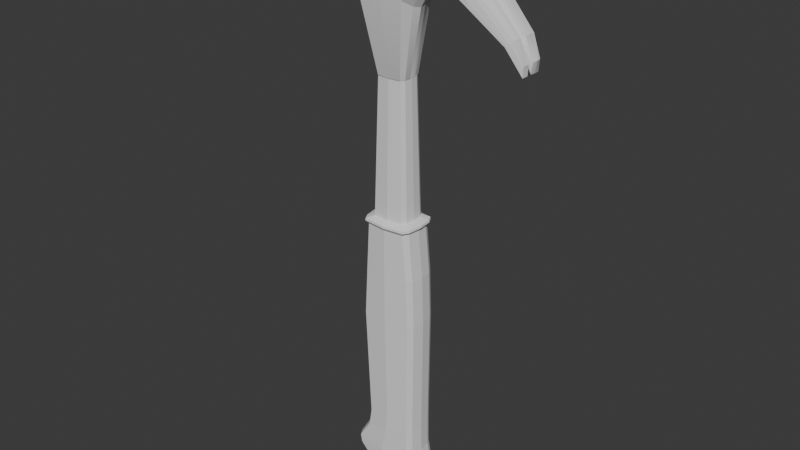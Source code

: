 # Source: Hammer.blend  (saved by Blender 4.2.66; exported with 4.5.12 LTS)
import bpy
from mathutils import Matrix  # noqa: F401  (used for matrix-valued properties, if any)

bpy.ops.wm.read_factory_settings(use_empty=True)
scene = bpy.context.scene
scene.name = 'Scene'

# ---- collections
col_collection = bpy.data.collections.new('Collection'); scene.collection.children.link(col_collection)

# ---- world
world_world = bpy.data.worlds.new('World'); scene.world = world_world
world_world.use_nodes = True; world_world.node_tree.nodes.clear()
_N = world_world.node_tree.nodes; _L = world_world.node_tree.links
n0 = _N.new('ShaderNodeOutputWorld'); n0.name = 'World Output'; n0.location = (300, 300)
n1 = _N.new('ShaderNodeBackground'); n1.name = 'Background'; n1.location = (10, 300)
n1.inputs[0].default_value = (0.05088, 0.05088, 0.05088, 1.0)
_L.new(n1.outputs[0], n0.inputs[0])
n0.is_active_output = True
world_world.color = (0.05088, 0.05088, 0.05088)
world_world.sun_shadow_jitter_overblur = 0.0

# ---- meshes
me_plane_001 = bpy.data.meshes.new('Plane.001')
me_plane_001.from_pydata([(-0.05214, 0.03174, 0.7299), (-0.05214, -0.05167, 0.7299), (-0.05033, 0.02875, 0.8509), (-0.05033, -0.05094, 0.8509), (0.04718, 0.03284, 0.732), (0.04718, -0.05384, 0.732), (0.04839, 0.03064, 0.8488), (0.04839, -0.05235, 0.8488), (0.1379, 0.04242, 0.7736), (0.1379, -0.0499, 0.7736), (0.1506, 0.04286, 0.8161), (0.1506, -0.0493, 0.8161), (0.09008, -0.04883, 0.7806), (0.1018, -0.04911, 0.8435), (0.1018, 0.03303, 0.8435), (0.09008, 0.03325, 0.7806), (0.2774, 0.03191, 0.6337), (0.2774, -0.01501, 0.6337), (-0.06304, -0.008934, 0.7124), (-0.04979, -0.01, 0.8721), (0.04993, -0.01088, 0.8665), (0.05863, -0.01236, 0.7139), (0.1391, -0.01092, 0.767), (0.08761, -0.009601, 0.7673), (0.1047, -0.01066, 0.8531), (0.02866, -0.005472, 0.5739), (0.02275, 0.02494, 0.5741), (-0.0386, 0.00108, 0.5741), (-0.03015, -0.02663, 0.5742), (-0.03019, 0.02539, 0.5742), (0.02247, -0.02647, 0.574), (-0.1753, -0.05699, 0.7693), (-0.1751, 0.04714, 0.8325), (-0.1752, -0.05858, 0.8336), (-0.1756, 0.04848, 0.7722), (-0.2753, 0.05649, 0.7709), (-0.275, 0.05809, 0.8375), (-0.2751, -0.05725, 0.7676), (-0.2751, -0.06257, 0.8364), (-0.2751, -0.01258, 0.8683), (-0.2753, -0.001797, 0.7411), (-0.1752, -0.00991, 0.8584), (-0.1758, -0.004464, 0.7453), (-0.1973, -0.06311, 0.8358), (-0.1973, -0.01463, 0.867), (-0.1975, -0.003889, 0.7423), (-0.1972, 0.05422, 0.8369), (-0.1972, -0.05778, 0.7683), (-0.1975, 0.05271, 0.7715), (-0.104, -0.035, 0.8302), (-0.1546, -0.03986, 0.8303), (-0.104, -0.03366, 0.7728), (-0.1546, -0.03848, 0.7745), (-0.1546, 0.02514, 0.7779), (-0.104, 0.01851, 0.7762), (-0.104, 0.01836, 0.8293), (-0.1546, 0.02498, 0.8293), (-0.1546, -0.006939, 0.7592), (-0.104, -0.007914, 0.7585), (-0.1546, -0.009869, 0.8488), (-0.104, -0.0103, 0.8479), (0.2612, -0.025, 0.6975), (-0.05006, -0.03047, 0.8615), (-0.0009718, -0.05164, 0.8498), (0.04916, -0.03162, 0.8577), (7.072e-05, -0.01044, 0.8693), (0.1391, 0.0202, 0.767), (0.08875, 0.01602, 0.7735), (-0.002482, 0.03229, 0.731), (0.1458, -0.05191, 0.8), (0.09712, -0.05112, 0.8185), (-0.0009718, 0.02969, 0.8498), (-0.05124, -0.05444, 0.7904), (-0.002482, -0.05276, 0.731), (0.04779, -0.05623, 0.7904), (0.1039, -0.02861, 0.8505), (0.1543, -0.02537, 0.8182), (-0.1755, -0.03559, 0.7522), (-0.1546, -0.02559, 0.7634), (0.1791, 0.04291, 0.744), (0.1034, 0.01503, 0.8489), (0.1543, 0.02071, 0.8182), (0.1925, 0.03898, 0.7756), (0.05335, 0.01468, 0.7222), (-0.1976, 0.02868, 0.7494), (-0.2755, 0.03174, 0.7483), (0.2487, -0.02854, 0.6844), (0.2781, -0.01556, 0.6545), (0.2487, 0.0396, 0.684), (0.2612, 0.03729, 0.6972), (0.1925, -0.04014, 0.7756), (-0.1973, -0.04127, 0.8571), (-0.2751, -0.04007, 0.8582), (-0.1546, 0.01255, 0.8424), (-0.1752, 0.02764, 0.8492), (-0.1546, -0.04598, 0.8078), (-0.1752, -0.06686, 0.8081), (-0.1973, -0.071, 0.8087), (0.2788, 0.02025, 0.634), (-0.1972, 0.03486, 0.858), (-0.2751, -0.03515, 0.7492), (-0.2751, -0.07069, 0.8088), (-0.275, 0.03817, 0.859), (-0.06079, -0.03003, 0.716), (-0.1973, -0.03628, 0.7503), (-0.1759, 0.02591, 0.7505), (-0.1546, 0.0111, 0.7635), (-0.05006, 0.00937, 0.8615), (-0.104, -0.02289, 0.8443), (-0.104, -0.02293, 0.7624), (0.04916, 0.009878, 0.8577), (-0.06075, 0.01167, 0.7161), (0.1791, -0.04513, 0.744), (0.1391, -0.02596, 0.767), (0.05564, -0.0321, 0.7186), (0.08826, -0.02827, 0.7708), (-0.104, 0.007901, 0.8421), (-0.104, 0.006686, 0.7624), (-0.1546, -0.02548, 0.8448), (-0.1752, -0.03614, 0.853), (-0.104, -0.04049, 0.8072), (0.02723, -0.01809, 0.574), (-0.036, 0.01682, 0.5742), (-0.002396, 0.02811, 0.5742), (-0.002667, -0.02938, 0.5741), (0.02812, 0.009464, 0.5741), (-0.03645, -0.01574, 0.5742), (0.1788, -0.0228, 0.7396), (0.1949, 0.02172, 0.7776), (0.2624, 0.02342, 0.6979), (0.1886, -0.04287, 0.7663), (0.2479, 0.02261, 0.6828), (-0.0004505, 0.009624, 0.8596), (0.2479, -0.01192, 0.6826), (0.1949, -0.02219, 0.7776), (0.256, -0.02776, 0.6921), (0.1788, 0.02122, 0.7396), (-0.001727, -0.05533, 0.7904), (-0.0004505, -0.03104, 0.8596), (0.2624, -0.01155, 0.6977), (0.1561, 0.00964, 0.8192), (-0.1752, 0.009072, 0.8561), (-0.1972, 0.01099, 0.8671), (-0.2751, 0.01369, 0.8683), (-0.04993, -0.000317, 0.8668), (-0.0001899, -0.0004092, 0.8645), (0.04955, -0.0005014, 0.8621), (0.1045, 0.00218, 0.8522), (-0.104, -0.0009726, 0.8465), (-0.1546, 0.001584, 0.8472), (0.0879, 0.003919, 0.7689), (0.02831, 0.004038, 0.574), (0.05728, 0.001911, 0.716), (0.1443, 0.04264, 0.7949), (-0.1752, 0.05599, 0.8042), (-0.2751, 0.06594, 0.8047), (-0.05124, 0.03024, 0.7904), (-0.104, 0.02496, 0.8035), (-0.1546, 0.03185, 0.8043), (-0.1973, 0.0619, 0.8047), (0.09592, 0.03314, 0.8121), (0.1858, 0.04095, 0.7598), (0.04779, 0.03174, 0.7904), (-0.001727, 0.03099, 0.7904), (0.1495, 0.008258, 0.7911), (0.2778, 0.03498, 0.6551), (0.2551, 0.03842, 0.6907), (0.2799, 0.02185, 0.6553), (-0.002104, -0.05404, 0.7607), (0.04748, -0.05504, 0.7612), (0.2518, -0.02844, 0.6877), (0.2778, -0.01528, 0.6441), (-0.1752, -0.0651, 0.7876), (-0.1546, -0.04419, 0.7887), (-0.1973, -0.06754, 0.787), (-0.2751, -0.06721, 0.7866), (0.1825, -0.04497, 0.7519), (0.1411, -0.05131, 0.7842), (-0.104, -0.03871, 0.7871), (0.093, -0.05023, 0.7964), (-0.05169, -0.05305, 0.7602), (0.1788, 0.01082, 0.7396), (0.2479, 0.01146, 0.6828), (0.2624, -0.004282, 0.6977), (0.2789, -0.0008699, 0.6545), (0.2479, -0.00445, 0.6826), (0.1788, -0.009465, 0.7396), (0.2782, -0.000754, 0.6441), (0.1949, 0.01105, 0.7776), (0.2624, 0.01183, 0.6979), (0.2774, 0.01008, 0.6337), (0.2788, 0.01092, 0.6551), (0.2774, -0.0007284, 0.6337), (0.1949, -0.009183, 0.7776), (0.1869, 0.008611, 0.7586), (0.1391, 0.01035, 0.767), (0.1543, -0.01065, 0.8182), (0.1495, -0.007764, 0.7911), (0.1869, -0.006664, 0.7586), (0.2551, -0.002926, 0.6902), (0.2551, 0.009147, 0.6903), (0.1999, 0.04016, 0.7495), (0.2786, -0.007417, 0.6545), (0.2774, -0.006436, 0.6337), (0.278, -0.006549, 0.6441), (0.06121, -0.0006191, 0.06208), (0.03979, -0.0006192, -0.3409), (-0.09211, -0.0006192, -0.2605), (0.05749, -0.0006191, 0.1647), (0.06587, -0.0006192, -0.3331), (-0.06306, -0.0006192, -0.2156), (-0.05791, 0.03801, 0.06208), (-0.06481, 0.02537, 0.06208), (-0.0464, 0.03801, -0.1804), (-0.05332, 0.02537, -0.1801), (-0.07848, 0.03801, -0.2619), (-0.08571, 0.02537, -0.2605), (-0.05193, 0.03801, -0.218), (-0.05855, 0.02537, -0.2156), (-0.05332, 0.02537, 0.2679), (-0.04634, 0.03801, 0.2679), (0.06587, -0.0006192, -0.2896), (0.06028, -0.0006192, -0.2565), (0.04459, 0.02537, 0.2679), (0.0376, 0.03801, 0.2679), (0.05417, 0.02537, 0.1647), (0.04728, 0.03801, 0.1647), (0.05765, 0.02537, 0.06208), (0.05075, 0.03801, 0.06208), (0.05591, 0.02537, -0.1424), (0.04901, 0.03801, -0.1424), (0.05591, 0.02537, -0.1973), (0.04901, 0.03801, -0.1973), (0.05678, 0.02537, -0.2565), (0.04989, 0.03801, -0.2571), (0.062, 0.02537, -0.2896), (0.05527, 0.03801, -0.2911), (0.06984, 0.02537, -0.3148), (0.0625, 0.03801, -0.3144), (0.062, 0.02537, -0.3331), (0.0569, 0.03801, -0.3275), (0.03762, 0.02537, -0.3409), (0.03729, 0.03801, -0.3338), (-0.0094, 0.02537, -0.3306), (-0.006973, 0.03801, -0.3241), (-0.066, 0.02537, -0.3), (-0.06165, 0.03801, -0.2945), (-0.08195, 0.02537, -0.282), (-0.0755, 0.03801, -0.2789), (-0.06481, -0.02661, 0.06208), (-0.05791, -0.03924, 0.06208), (-0.04634, -0.03924, 0.2679), (-0.05332, -0.02661, 0.2679), (-0.05332, -0.02661, -0.1801), (-0.0464, -0.03924, -0.1804), (-0.05855, -0.02661, -0.2156), (-0.05193, -0.03924, -0.218), (-0.08571, -0.02661, -0.2605), (-0.07848, -0.03924, -0.2619), (-0.06976, -0.0006191, 0.06208), (-0.05747, -0.0006192, -0.1801), (0.0376, -0.03924, 0.2679), (0.04459, -0.02661, 0.2679), (0.04728, -0.03924, 0.1647), (0.05417, -0.02661, 0.1647), (0.05075, -0.03924, 0.06208), (0.05765, -0.02661, 0.06208), (0.04901, -0.03924, -0.1424), (0.05591, -0.02661, -0.1424), (0.04901, -0.03924, -0.1973), (0.05591, -0.02661, -0.1973), (0.04989, -0.03924, -0.2571), (0.05678, -0.02661, -0.2565), (0.05527, -0.03924, -0.2911), (0.062, -0.02661, -0.2896), (0.0625, -0.03924, -0.3144), (0.06984, -0.02661, -0.3148), (0.0569, -0.03924, -0.3275), (0.062, -0.02661, -0.3331), (0.03729, -0.03924, -0.3338), (0.03762, -0.02661, -0.3409), (-0.006973, -0.03924, -0.3241), (-0.0094, -0.02661, -0.3306), (-0.06165, -0.03924, -0.2945), (-0.066, -0.02661, -0.3), (-0.0755, -0.03924, -0.2789), (-0.08195, -0.02661, -0.282), (-0.07103, -0.0006192, -0.3), (0.05935, -0.0006192, -0.1424), (-0.0105, -0.0006192, -0.3306), (-0.08809, -0.0006192, -0.282), (0.05283, -0.0006192, -0.337), (0.06342, -0.0006192, -0.2751), (0.04724, -0.0006191, 0.2679), (-0.06369, -0.0006191, 0.1647), (0.07425, -0.0006192, -0.3148), (0.05935, -0.0006192, -0.1973), (-0.05747, -0.0006191, 0.2679), (-0.05914, -0.02661, 0.1647), (-0.05223, 0.03801, 0.1647), (-0.05914, 0.02537, 0.1647), (-0.05223, -0.03924, 0.1647), (0.05301, -0.03924, -0.2769), (0.05971, 0.02537, -0.2751), (0.05301, 0.03801, -0.2769), (0.05971, -0.02661, -0.2751), (0.04709, 0.04273, -0.3307), (0.04981, 0.02855, -0.337), (0.04981, -0.02978, -0.337), (0.04709, -0.04396, -0.3307), (-0.003798, -0.04396, 0.2679), (-0.003798, 0.04273, 0.2679), (-0.003798, 0.04273, 0.1647), (-0.003798, -0.04396, 0.1647), (-0.003578, -0.04396, 0.06208), (-0.003578, 0.04273, 0.06208), (-0.01429, -0.04396, -0.2595), (-0.01429, 0.04273, -0.2595), (-0.003189, -0.04396, -0.2928), (-0.003189, 0.04273, -0.2928), (0.02776, -0.04396, -0.3193), (0.02776, 0.04273, -0.3193), (-0.01124, -0.04396, -0.2779), (-0.01124, 0.04273, -0.2779), (-0.001456, -0.04396, -0.2077), (-0.001456, 0.04273, -0.2077), (0.001306, -0.04396, -0.1614), (0.001306, 0.04273, -0.1614), (-0.04299, 0.01988, 0.2862), (-0.03748, 0.02985, 0.2862), (0.03424, 0.01988, 0.2862), (0.02873, 0.02985, 0.2862), (-0.03748, -0.03109, 0.2862), (-0.04299, -0.02112, 0.2862), (0.02873, -0.03109, 0.2862), (0.03424, -0.02112, 0.2862), (0.03634, -0.0006191, 0.2862), (-0.04626, -0.0006191, 0.2862), (-0.003925, -0.03481, 0.2862), (-0.003925, 0.03357, 0.2862), (-0.03483, 0.01555, 0.5972), (-0.03049, 0.02341, 0.5972), (0.02607, 0.01555, 0.5972), (0.02172, 0.02341, 0.5972), (-0.03049, -0.02464, 0.5972), (-0.03483, -0.01678, 0.5972), (0.02172, -0.02464, 0.5972), (0.02607, -0.01678, 0.5972), (0.02772, -0.000619, 0.5972), (-0.03741, -0.000619, 0.5972), (-0.004025, -0.02758, 0.5972), (-0.004025, 0.02634, 0.5972), (-0.05883, 0.02829, 0.2795), (-0.05949, 0.02864, 0.2748), (-0.05103, 0.04233, 0.2795), (-0.05161, 0.04286, 0.2748), (0.05076, 0.02864, 0.2748), (0.0501, 0.02829, 0.2795), (0.04287, 0.04286, 0.2748), (0.04229, 0.04233, 0.2795), (-0.05161, -0.0441, 0.2748), (-0.05103, -0.04356, 0.2795), (-0.05949, -0.02988, 0.2748), (-0.05883, -0.02953, 0.2795), (0.04229, -0.04356, 0.2795), (0.04287, -0.0441, 0.2748), (0.0501, -0.02953, 0.2795), (0.05076, -0.02988, 0.2748), (0.05376, -0.0006191, 0.2748), (0.05307, -0.0006191, 0.2795), (-0.06416, -0.0006191, 0.2748), (-0.06346, -0.0006191, 0.2795), (-0.003731, -0.04878, 0.2795), (-0.003723, -0.0494, 0.2748), (-0.003723, 0.04816, 0.2748), (-0.003731, 0.04754, 0.2795)], [], [(163, 156, 2, 71), (138, 63, 7, 64), (75, 13, 11, 76), (83, 4, 15, 67), (154, 159, 46, 32), (168, 73, 5, 169), (147, 140, 81, 80), (31, 77, 78, 52), (162, 163, 71, 6), (195, 22, 23, 150), (113, 115, 23, 22), (64, 7, 13, 75), (146, 147, 80, 110), (170, 86, 17, 171), (98, 16, 165, 167), (86, 112, 127, 133), (48, 84, 85, 35), (78, 77, 42, 57), (172, 173, 95, 96), (172, 96, 97, 174), (90, 11, 69, 130), (157, 156, 0, 54), (141, 94, 99, 142), (102, 36, 155, 35, 85, 40, 100, 37, 175, 101, 38, 92, 39, 143), (42, 77, 104, 45), (57, 42, 105, 106), (103, 109, 58, 18), (49, 3, 62, 108), (103, 1, 51, 109), (107, 116, 148, 144), (159, 48, 35, 155), (145, 65, 20, 146), (152, 151, 125, 83), (128, 129, 89, 82), (152, 150, 23, 21), (176, 170, 135, 130), (9, 12, 115, 113), (117, 111, 18, 58), (117, 54, 0, 111), (33, 50, 118, 119), (18, 111, 122, 27), (178, 180, 72, 120), (115, 114, 21, 23), (12, 5, 114, 115), (40, 45, 104, 100), (143, 142, 99, 102), (157, 158, 56, 55), (175, 174, 97, 101), (104, 77, 31, 47), (33, 119, 91, 43), (119, 118, 59, 41), (148, 116, 93, 149), (58, 109, 78, 57), (54, 117, 106, 53), (178, 120, 95, 173), (108, 62, 19, 60), (108, 60, 59, 118), (120, 49, 50, 95), (117, 58, 57, 106), (109, 51, 52, 78), (116, 55, 56, 93), (105, 42, 45, 84), (119, 41, 44, 91), (102, 99, 46, 36), (100, 104, 47, 37), (43, 91, 92, 38), (179, 70, 74, 169), (6, 110, 80, 14), (107, 2, 55, 116), (0, 68, 123, 29), (106, 105, 34, 53), (19, 144, 148, 60), (161, 201, 89, 166), (111, 0, 29, 122), (1, 103, 126, 28), (123, 68, 4, 26), (4, 83, 125, 26), (30, 5, 73, 124), (5, 30, 121, 114), (176, 177, 9, 112), (113, 127, 112, 9), (187, 184, 202, 204), (16, 88, 166, 165), (20, 64, 75, 24), (98, 167, 191, 190), (114, 121, 25, 21), (130, 135, 61, 90), (98, 131, 88, 16), (164, 140, 196, 197), (71, 132, 110, 6), (2, 107, 132, 71), (144, 19, 65, 145), (49, 108, 118, 50), (96, 95, 50, 33), (73, 1, 28, 124), (152, 21, 25, 151), (99, 94, 32, 46), (97, 96, 33, 43), (101, 97, 43, 38), (149, 93, 94, 141), (93, 56, 32, 94), (91, 44, 39, 92), (17, 86, 133, 203), (131, 136, 79, 88), (90, 61, 139, 134), (153, 8, 15, 160), (61, 135, 87), (152, 83, 67, 150), (84, 45, 40, 85), (136, 131, 182, 181), (14, 80, 81, 10), (10, 81, 128, 82), (24, 75, 76, 196), (177, 69, 70, 179), (63, 137, 74, 7), (3, 72, 137, 63), (180, 1, 73, 168), (160, 162, 6, 14), (146, 20, 24, 147), (8, 66, 67, 15), (147, 24, 196, 140), (65, 138, 64, 20), (19, 62, 138, 65), (62, 3, 63, 138), (34, 105, 84, 48), (90, 134, 76, 11), (59, 149, 141, 41), (107, 144, 145, 132), (70, 13, 7, 74), (60, 148, 149, 59), (39, 44, 142, 143), (132, 145, 146, 110), (41, 141, 142, 44), (70, 69, 11, 13), (103, 18, 27, 126), (120, 72, 3, 49), (150, 67, 66, 195), (66, 8, 79, 136), (154, 32, 56, 158), (34, 154, 158, 53), (15, 4, 162, 160), (10, 153, 160, 14), (79, 161, 166, 88), (54, 53, 158, 157), (46, 159, 155, 36), (55, 2, 156, 157), (79, 8, 153, 161), (4, 68, 163, 162), (34, 48, 159, 154), (68, 0, 156, 163), (195, 164, 197, 22), (128, 81, 140, 188), (76, 134, 193, 196), (167, 165, 89, 129), (165, 166, 89), (72, 180, 168, 137), (9, 177, 179, 12), (192, 187, 204, 203), (130, 69, 177, 176), (12, 179, 169, 5), (51, 178, 173, 52), (37, 47, 174, 175), (51, 1, 180, 178), (112, 86, 170, 176), (31, 172, 174, 47), (31, 52, 173, 172), (135, 170, 171, 87), (137, 168, 169, 74), (134, 139, 183, 193), (167, 129, 189, 191), (131, 98, 190, 182), (200, 189, 188, 194), (194, 188, 140, 164), (190, 191, 200, 182), (181, 194, 164, 195), (182, 200, 194, 181), (200, 191, 189), (186, 22, 197, 198), (185, 186, 198, 199), (192, 185, 199, 187), (184, 187, 199, 183), (183, 199, 198, 193), (193, 198, 197, 196), (66, 136, 181, 195), (139, 202, 184, 183), (129, 128, 188, 189), (133, 127, 186, 185), (127, 113, 22, 186), (161, 153, 10, 82), (89, 201, 161, 82), (203, 133, 185, 192), (202, 139, 61, 87), (204, 202, 87, 171), (203, 204, 171, 17), (259, 260, 253, 249), (221, 292, 305, 274), (305, 292, 222, 272), (315, 228, 230, 327), (295, 221, 274, 276), (212, 214, 260, 259), (260, 210, 255, 253), (209, 295, 276, 278), (208, 293, 262, 264), (210, 207, 257, 255), (291, 209, 278, 308), (205, 208, 264, 266), (207, 290, 286, 257), (289, 206, 280, 282), (288, 205, 266, 268), (245, 243, 289, 287), (287, 289, 282, 284), (296, 288, 268, 270), (235, 303, 292, 221), (290, 287, 284, 286), (222, 296, 270, 272), (314, 265, 263, 313), (212, 300, 299, 211), (214, 212, 211, 213), (218, 214, 213, 217), (216, 218, 217, 215), (298, 294, 259, 249), (223, 225, 226, 224), (225, 227, 228, 226), (227, 229, 230, 228), (229, 231, 232, 230), (231, 233, 234, 232), (233, 303, 304, 234), (235, 237, 238, 236), (237, 239, 240, 238), (307, 241, 242, 306), (241, 243, 244, 242), (243, 245, 246, 244), (248, 246, 245, 247), (215, 248, 247, 216), (250, 301, 298, 249), (254, 250, 249, 253), (256, 254, 253, 255), (258, 256, 255, 257), (241, 307, 291, 206), (239, 237, 295, 209), (261, 263, 264, 262), (263, 265, 266, 264), (265, 267, 268, 266), (267, 269, 270, 268), (269, 271, 272, 270), (271, 302, 305, 272), (273, 275, 276, 274), (275, 277, 278, 276), (309, 279, 280, 308), (279, 281, 282, 280), (281, 283, 284, 282), (286, 284, 283, 285), (257, 286, 285, 258), (297, 294, 298, 252), (231, 229, 288, 296), (225, 223, 293, 208), (219, 300, 294, 297), (227, 225, 208, 205), (307, 239, 209, 291), (247, 245, 287, 290), (216, 247, 290, 207), (243, 241, 206, 289), (218, 216, 207, 210), (233, 231, 296, 222), (237, 235, 221, 295), (294, 300, 212, 259), (312, 299, 220, 311), (313, 263, 261, 310), (299, 300, 219, 220), (298, 301, 251, 252), (314, 250, 254, 326), (315, 211, 299, 312), (316, 258, 285, 322), (317, 234, 304, 323), (318, 283, 281, 320), (319, 236, 238, 321), (320, 281, 279, 309), (321, 238, 240, 306), (322, 285, 283, 318), (304, 303, 235, 236), (305, 302, 273, 274), (323, 304, 236, 319), (292, 303, 233, 222), (324, 256, 258, 316), (325, 232, 234, 317), (326, 254, 256, 324), (327, 230, 232, 325), (213, 327, 325, 217), (267, 326, 324, 269), (217, 325, 317, 215), (269, 324, 316, 271), (248, 323, 319, 246), (302, 322, 318, 273), (244, 321, 306, 242), (275, 320, 309, 277), (246, 319, 321, 244), (273, 318, 320, 275), (215, 317, 323, 248), (271, 316, 322, 302), (228, 315, 312, 226), (265, 314, 326, 267), (301, 313, 310, 251), (226, 312, 311, 224), (277, 309, 308, 278), (239, 307, 306, 240), (250, 314, 313, 301), (206, 291, 308, 280), (211, 315, 327, 213), (214, 218, 210, 260), (229, 227, 205, 288), (219, 297, 370, 353), (372, 364, 334, 338), (371, 363, 333, 337), (364, 366, 335, 334), (361, 372, 338, 332), (357, 359, 331, 330), (369, 357, 330, 336), (359, 375, 339, 331), (261, 262, 367, 365), (363, 361, 332, 333), (354, 352, 328, 329), (252, 251, 360, 362), (293, 223, 356, 368), (251, 310, 373, 360), (220, 219, 353, 355), (310, 261, 365, 373), (375, 354, 329, 339), (311, 220, 355, 374), (297, 252, 362, 370), (366, 369, 336, 335), (223, 224, 358, 356), (262, 293, 368, 367), (224, 311, 374, 358), (331, 339, 351, 343), (333, 332, 344, 345), (336, 330, 342, 348), (332, 338, 350, 344), (328, 337, 349, 340), (334, 335, 347, 346), (329, 328, 340, 341), (339, 329, 341, 351), (337, 333, 345, 349), (338, 334, 346, 350), (330, 331, 343, 342), (335, 336, 348, 347), (353, 370, 371, 352), (370, 362, 363, 371), (367, 368, 369, 366), (368, 356, 357, 369), (352, 354, 355, 353), (356, 358, 359, 357), (361, 363, 362, 360), (365, 367, 366, 364), (373, 365, 364, 372), (375, 359, 358, 374), (360, 373, 372, 361), (354, 375, 374, 355), (352, 371, 337, 328)])
me_plane_001.polygons.foreach_set('use_smooth', [True] * 358)
_k = set([(0, 29), (0, 54), (0, 68), (0, 111), (0, 156), (1, 28), (1, 51), (1, 73), (1, 103), (1, 180), (2, 55), (2, 71), (2, 107), (2, 156), (3, 49), (3, 62), (3, 63), (3, 72), (4, 15), (4, 26), (4, 68), (4, 83), (4, 162), (5, 12), (5, 30), (5, 73), (5, 114), (5, 169), (6, 14), (6, 71), (6, 110), (6, 162), (7, 13), (7, 63), (7, 64), (7, 74), (8, 15), (8, 66), (8, 79), (8, 153), (9, 12), (9, 112), (9, 113), (9, 177), (10, 14), (10, 81), (10, 82), (10, 153), (11, 13), (11, 69), (11, 76), (11, 90), (12, 115), (12, 179), (13, 70), (13, 75), (14, 80), (14, 160), (15, 67), (15, 160), (16, 88), (16, 98), (16, 165), (17, 86), (17, 171), (17, 203), (18, 27), (18, 58), (18, 103), (18, 111), (19, 60), (19, 62), (19, 65), (19, 144), (20, 24), (20, 64), (20, 65), (20, 146), (21, 23), (21, 25), (21, 114), (21, 152), (22, 23), (22, 113), (22, 186), (22, 195), (22, 197), (23, 115), (23, 150), (24, 75), (24, 147), (24, 196), (31, 47), (31, 52), (31, 77), (31, 172), (32, 46), (32, 56), (32, 94), (32, 154), (33, 43), (33, 50), (33, 96), (33, 119), (34, 48), (34, 53), (34, 105), (34, 154), (35, 48), (35, 85), (35, 155), (36, 46), (36, 102), (36, 155), (37, 47), (37, 100), (37, 175), (38, 43), (38, 92), (38, 101), (39, 44), (39, 92), (39, 143), (40, 45), (40, 85), (40, 100), (41, 44), (41, 59), (41, 119), (41, 141), (42, 45), (42, 57), (42, 77), (42, 105), (43, 91), (43, 97), (44, 91), (44, 142), (45, 84), (45, 104), (46, 99), (46, 159), (47, 104), (47, 174), (48, 84), (48, 159), (49, 50), (49, 108), (49, 120), (50, 95), (50, 118), (51, 52), (51, 109), (51, 178), (52, 78), (52, 173), (53, 54), (53, 106), (53, 158), (54, 117), (54, 157), (55, 56), (55, 116), (55, 157), (56, 93), (56, 158), (57, 58), (57, 78), (57, 106), (58, 109), (58, 117), (59, 60), (59, 118), (59, 149), (60, 108), (60, 148), (61, 87), (61, 90), (61, 135), (61, 139), (62, 108), (62, 138), (63, 138), (64, 75), (64, 138), (65, 138), (65, 145), (66, 67), (66, 136), (66, 195), (67, 83), (67, 150), (68, 123), (68, 163), (69, 70), (69, 130), (69, 177), (70, 74), (70, 179), (71, 132), (71, 163), (72, 120), (72, 137), (72, 180), (73, 124), (74, 137), (74, 169), (75, 76), (76, 134), (76, 196), (77, 78), (77, 104), (78, 109), (79, 88), (79, 136), (79, 161), (80, 81), (80, 110), (80, 147), (81, 128), (81, 140), (82, 89), (82, 128), (82, 161), (83, 125), (83, 152), (84, 85), (84, 105), (86, 112), (86, 133), (86, 170), (87, 135), (87, 171), (87, 202), (88, 131), (88, 166), (89, 129), (89, 165), (89, 166), (89, 201), (90, 130), (90, 134), (91, 92), (91, 119), (93, 94), (93, 116), (93, 149), (94, 99), (94, 141), (95, 96), (95, 120), (95, 173), (96, 97), (96, 172), (97, 101), (97, 174), (98, 131), (98, 167), (98, 190), (99, 102), (99, 142), (100, 104), (101, 175), (102, 143), (103, 109), (103, 126), (105, 106), (106, 117), (107, 116), (107, 132), (107, 144), (108, 118), (110, 132), (110, 146), (111, 117), (111, 122), (112, 127), (112, 176), (113, 115), (113, 127), (114, 115), (114, 121), (116, 148), (118, 119), (120, 178), (127, 133), (127, 186), (128, 129), (128, 188), (129, 167), (129, 189), (130, 135), (130, 176), (131, 136), (131, 182), (132, 145), (133, 185), (133, 203), (134, 139), (134, 193), (135, 170), (136, 181), (139, 183), (139, 202), (140, 147), (140, 164), (140, 188), (140, 196), (141, 142), (141, 149), (142, 143), (144, 145), (144, 148), (146, 147), (148, 149), (150, 152), (150, 195), (151, 152), (153, 160), (153, 161), (154, 158), (154, 159), (155, 159), (156, 157), (156, 163), (157, 158), (160, 162), (161, 166), (161, 201), (162, 163), (164, 194), (164, 195), (164, 197), (165, 166), (165, 167), (167, 191), (169, 179), (170, 171), (170, 176), (171, 204), (172, 173), (172, 174), (173, 178), (174, 175), (176, 177), (177, 179), (178, 180), (181, 182), (181, 194), (181, 195), (182, 190), (182, 200), (183, 184), (183, 193), (183, 199), (184, 187), (184, 202), (185, 186), (185, 192), (185, 199), (186, 198), (187, 192), (187, 199), (187, 204), (188, 189), (188, 194), (189, 191), (189, 200), (190, 191), (191, 200), (192, 203), (193, 196), (193, 198), (194, 200), (196, 197), (197, 198), (198, 199), (202, 204), (203, 204), (205, 208), (205, 227), (205, 266), (205, 288), (206, 241), (206, 280), (206, 291), (207, 210), (207, 216), (207, 257), (207, 290), (208, 225), (208, 264), (208, 293), (209, 239), (209, 278), (209, 291), (209, 295), (210, 218), (210, 255), (210, 260), (211, 212), (211, 213), (211, 299), (212, 214), (212, 259), (212, 300), (213, 214), (213, 217), (213, 327), (214, 218), (214, 260), (215, 216), (215, 217), (215, 248), (215, 317), (216, 218), (216, 247), (217, 218), (217, 325), (219, 220), (219, 297), (219, 300), (219, 353), (220, 299), (220, 311), (220, 355), (221, 235), (221, 274), (221, 292), (221, 295), (222, 233), (222, 272), (222, 292), (222, 296), (223, 224), (223, 225), (223, 293), (223, 356), (224, 226), (224, 311), (224, 358), (225, 226), (225, 227), (226, 228), (227, 228), (227, 229), (228, 230), (229, 231), (230, 232), (231, 233), (231, 296), (232, 234), (232, 325), (233, 234), (233, 303), (234, 304), (234, 317), (235, 236), (235, 237), (235, 303), (236, 238), (236, 304), (236, 319), (237, 238), (237, 239), (237, 295), (238, 240), (238, 321), (239, 240), (239, 307), (240, 306), (241, 242), (241, 243), (241, 307), (242, 244), (242, 306), (243, 244), (243, 245), (243, 289), (244, 246), (244, 321), (245, 246), (245, 247), (245, 287), (246, 248), (246, 319), (247, 248), (247, 290), (248, 323), (249, 250), (249, 253), (249, 259), (249, 298), (250, 254), (250, 301), (251, 252), (251, 301), (251, 310), (251, 360), (252, 297), (252, 298), (252, 362), (253, 254), (253, 255), (253, 260), (254, 256), (254, 326), (255, 256), (255, 257), (256, 258), (256, 324), (257, 258), (257, 286), (258, 285), (258, 316), (259, 260), (259, 294), (261, 262), (261, 263), (261, 310), (261, 365), (262, 264), (262, 293), (262, 367), (263, 264), (263, 265), (264, 266), (265, 266), (265, 267), (266, 268), (267, 269), (268, 270), (269, 271), (269, 324), (270, 272), (270, 296), (271, 272), (271, 302), (271, 316), (272, 305), (273, 274), (273, 275), (273, 302), (273, 318), (274, 276), (274, 305), (275, 276), (275, 277), (275, 320), (276, 278), (276, 295), (277, 278), (277, 309), (278, 308), (279, 280), (279, 281), (279, 309), (280, 282), (280, 308), (281, 282), (281, 283), (281, 320), (282, 284), (282, 289), (283, 284), (283, 285), (283, 318), (284, 286), (284, 287), (285, 286), (285, 322), (286, 290), (287, 289), (287, 290), (288, 296), (293, 368), (294, 297), (294, 298), (294, 300), (297, 370), (302, 322), (304, 323), (306, 307), (306, 321), (308, 309), (309, 320), (310, 313), (310, 373), (311, 312), (311, 374), (312, 315), (313, 314), (314, 326), (315, 327), (316, 322), (316, 324), (317, 323), (317, 325), (318, 320), (318, 322), (319, 321), (319, 323), (324, 326), (325, 327), (328, 329), (328, 337), (328, 340), (328, 352), (329, 339), (329, 341), (329, 354), (330, 331), (330, 336), (330, 342), (330, 357), (331, 339), (331, 343), (331, 359), (332, 333), (332, 338), (332, 344), (332, 361), (333, 337), (333, 345), (333, 363), (334, 335), (334, 338), (334, 346), (334, 364), (335, 336), (335, 347), (335, 366), (336, 348), (336, 369), (337, 349), (337, 371), (338, 350), (338, 372), (339, 351), (339, 375), (352, 353), (352, 354), (352, 371), (353, 355), (353, 370), (354, 355), (354, 375), (355, 374), (356, 357), (356, 358), (356, 368), (357, 359), (357, 369), (358, 359), (358, 374), (359, 375), (360, 361), (360, 362), (360, 373), (361, 363), (361, 372), (362, 363), (362, 370), (363, 371), (364, 365), (364, 366), (364, 372), (365, 367), (365, 373), (366, 367), (366, 369), (367, 368), (368, 369), (370, 371), (372, 373), (374, 375)])
me_plane_001.attributes.new('sharp_edge', 'BOOLEAN', 'EDGE').data.foreach_set('value', [ (min(e.vertices), max(e.vertices)) in _k for e in me_plane_001.edges])
_uv = me_plane_001.uv_layers.new(name='UVMap')
_uv.uv.foreach_set('vector', [0.0924, 0.2477, 0.08113, 0.2957, 0.02262, 0.2811, 0.03487, 0.2334, 0.06951, 0.6901, 0.0922, 0.6896, 0.09307, 0.7389, 0.07058, 0.7395, 0.07036, 0.7943, 0.09191, 0.7922, 0.1024, 0.8415, 0.07955, 0.8452, 0.3401, 0.6316, 0.3221, 0.6216, 0.3221, 0.5737, 0.3392, 0.581, 0.6299, 0.8441, 0.6078, 0.8439, 0.6078, 0.8117, 0.6299, 0.8158, 0.4613, 0.2873, 0.4415, 0.2877, 0.4432, 0.2382, 0.4625, 0.2378, 0.04135, 0.7949, 0.04694, 0.8472, 0.03715, 0.8454, 0.0308, 0.794, 0.4686, 0.4599, 0.4413, 0.4601, 0.4408, 0.4391, 0.4577, 0.4392, 0.1037, 0.1996, 0.0924, 0.2477, 0.03487, 0.2334, 0.04711, 0.1858, 0.4161, 0.1462, 0.4325, 0.1463, 0.4315, 0.1976, 0.4221, 0.1972, 0.444, 0.1464, 0.4481, 0.197, 0.4315, 0.1976, 0.4325, 0.1463, 0.07058, 0.7395, 0.09307, 0.7389, 0.09191, 0.7922, 0.07036, 0.7943, 0.04024, 0.74, 0.04135, 0.7949, 0.0308, 0.794, 0.0324, 0.7397, 0.3961, 0.03418, 0.3941, 0.03728, 0.3517, 0.008726, 0.3585, 0.008358, 0.9456, 0.8187, 0.9339, 0.8189, 0.9309, 0.7976, 0.944, 0.7975, 0.3941, 0.03728, 0.4443, 0.1066, 0.4244, 0.1068, 0.3801, 0.03804, 0.6079, 0.8768, 0.6082, 0.8987, 0.5305, 0.9003, 0.5303, 0.8779, 0.4408, 0.4391, 0.4413, 0.4601, 0.413, 0.4602, 0.4237, 0.439, 0.7095, 0.8424, 0.6886, 0.8421, 0.6899, 0.8231, 0.7107, 0.822, 0.4864, 0.4598, 0.5007, 0.4597, 0.5043, 0.4818, 0.4879, 0.4818, 0.4605, 0.09318, 0.4931, 0.1349, 0.4849, 0.1397, 0.4568, 0.09712, 0.05641, 0.3439, 0.08113, 0.2957, 0.1396, 0.3104, 0.08288, 0.35, 0.03462, 0.5161, 0.02017, 0.5164, 0.01027, 0.4943, 0.02873, 0.494, 0.5498, 0.6579, 0.575, 0.643, 0.6085, 0.6422, 0.6393, 0.6585, 0.6561, 0.6874, 0.6561, 0.7216, 0.6413, 0.7524, 0.6186, 0.77, 0.598, 0.7757, 0.5758, 0.7745, 0.5506, 0.7608, 0.5342, 0.7343, 0.5301, 0.7054, 0.5356, 0.6798, 0.413, 0.4602, 0.4413, 0.4601, 0.4406, 0.4817, 0.4106, 0.4818, 0.3729, 0.8891, 0.3674, 0.9017, 0.3391, 0.8898, 0.3563, 0.8808, 0.442, 0.6276, 0.4566, 0.5807, 0.4708, 0.5869, 0.4622, 0.6343, 0.08481, 0.5875, 0.09134, 0.6404, 0.06844, 0.6406, 0.0683, 0.5872, 0.4144, 0.3458, 0.4399, 0.3372, 0.453, 0.3887, 0.4382, 0.3887, 0.03178, 0.6408, 0.0408, 0.5874, 0.04725, 0.5873, 0.03866, 0.6407, 0.6078, 0.8439, 0.6079, 0.8768, 0.5303, 0.8779, 0.5302, 0.8444, 0.03945, 0.6903, 0.04682, 0.6905, 0.04809, 0.7402, 0.04024, 0.74, 0.3528, 0.6379, 0.3493, 0.779, 0.3438, 0.7789, 0.3401, 0.6316, 0.9443, 0.6743, 0.9424, 0.7547, 0.9286, 0.7554, 0.9271, 0.6763, 0.3528, 0.6379, 0.3512, 0.5856, 0.3647, 0.5873, 0.367, 0.6402, 0.4492, 0.1033, 0.3961, 0.03418, 0.3984, 0.02998, 0.4568, 0.09712, 0.4666, 0.1476, 0.4702, 0.1953, 0.4481, 0.197, 0.444, 0.1464, 0.4857, 0.5854, 0.483, 0.634, 0.4622, 0.6343, 0.4708, 0.5869, 0.4857, 0.5854, 0.4995, 0.5737, 0.5049, 0.6241, 0.483, 0.634, 0.1055, 0.5163, 0.08948, 0.537, 0.07065, 0.5368, 0.07743, 0.516, 0.4622, 0.6343, 0.483, 0.634, 0.4656, 0.7757, 0.4501, 0.7732, 0.466, 0.3887, 0.4601, 0.3367, 0.4803, 0.3362, 0.48, 0.3886, 0.3833, 0.5841, 0.3867, 0.6357, 0.367, 0.6402, 0.3647, 0.5873, 0.4039, 0.5745, 0.4085, 0.6225, 0.3867, 0.6357, 0.3833, 0.5841, 0.408, 0.5594, 0.4106, 0.4818, 0.4406, 0.4817, 0.4388, 0.5593, 0.02609, 0.4164, 0.02873, 0.494, 0.01027, 0.4943, 0.007133, 0.4167, 0.05641, 0.3439, 0.04423, 0.3929, 0.01988, 0.3872, 0.03132, 0.338, 0.4872, 0.5594, 0.4879, 0.4818, 0.5043, 0.4818, 0.5039, 0.5594, 0.4406, 0.4817, 0.4413, 0.4601, 0.4686, 0.4599, 0.4686, 0.4818, 0.1055, 0.5163, 0.07743, 0.516, 0.08067, 0.4939, 0.1089, 0.4943, 0.07743, 0.516, 0.07065, 0.5368, 0.05479, 0.5367, 0.05121, 0.516, 0.04725, 0.5873, 0.0408, 0.5874, 0.03661, 0.537, 0.04484, 0.5368, 0.4242, 0.3886, 0.4382, 0.3887, 0.4408, 0.4391, 0.4237, 0.439, 0.08288, 0.35, 0.09621, 0.353, 0.08372, 0.402, 0.06977, 0.3988, 0.466, 0.3887, 0.48, 0.3886, 0.4845, 0.4391, 0.471, 0.4392, 0.0683, 0.5872, 0.06844, 0.6406, 0.04555, 0.6407, 0.05529, 0.5872, 0.0683, 0.5872, 0.05529, 0.5872, 0.05479, 0.5367, 0.07065, 0.5368, 0.09869, 0.5879, 0.08481, 0.5875, 0.08948, 0.537, 0.1037, 0.5374, 0.4154, 0.3885, 0.4242, 0.3886, 0.4237, 0.439, 0.4125, 0.4389, 0.4382, 0.3887, 0.453, 0.3887, 0.4577, 0.4392, 0.4408, 0.4391, 0.01891, 0.3349, 0.03132, 0.338, 0.01988, 0.3872, 0.007133, 0.3841, 0.3928, 0.4601, 0.413, 0.4602, 0.4106, 0.4818, 0.39, 0.4817, 0.07743, 0.516, 0.05121, 0.516, 0.05236, 0.4938, 0.08067, 0.4939, 0.5302, 0.79, 0.6078, 0.7905, 0.6078, 0.8117, 0.5301, 0.8116, 0.4388, 0.5593, 0.4406, 0.4817, 0.4686, 0.4818, 0.4675, 0.5594, 0.1089, 0.4943, 0.08067, 0.4939, 0.07944, 0.4163, 0.1085, 0.4167, 0.4812, 0.1924, 0.4959, 0.1882, 0.4819, 0.2375, 0.4625, 0.2378, 0.0167, 0.7392, 0.0324, 0.7397, 0.0308, 0.794, 0.01632, 0.7925, 0.01228, 0.2782, 0.02262, 0.2811, 0.03132, 0.338, 0.01891, 0.3349, 0.1396, 0.3104, 0.1499, 0.2619, 0.3021, 0.2974, 0.2958, 0.3243, 0.3563, 0.8808, 0.3391, 0.8898, 0.3221, 0.8636, 0.346, 0.8636, 0.04555, 0.6407, 0.03866, 0.6407, 0.04725, 0.5873, 0.05529, 0.5872, 0.1648, 0.07274, 0.178, 0.06143, 0.2426, 0.01376, 0.2475, 0.02113, 0.483, 0.634, 0.5049, 0.6241, 0.474, 0.7774, 0.4656, 0.7757, 0.4228, 0.6109, 0.442, 0.6276, 0.4336, 0.7705, 0.4228, 0.7692, 0.3021, 0.2974, 0.1499, 0.2619, 0.1602, 0.2135, 0.3079, 0.273, 0.3221, 0.6216, 0.3401, 0.6316, 0.3438, 0.7789, 0.3284, 0.7787, 0.3221, 0.2631, 0.4432, 0.2382, 0.4415, 0.2877, 0.3244, 0.2882, 0.4085, 0.6225, 0.3797, 0.7793, 0.3713, 0.7793, 0.3867, 0.6357, 0.4492, 0.1033, 0.4745, 0.1444, 0.4666, 0.1476, 0.4443, 0.1066, 0.444, 0.1464, 0.4244, 0.1068, 0.4443, 0.1066, 0.4666, 0.1476, 0.9445, 0.1835, 0.944, 0.1732, 0.9505, 0.1728, 0.9503, 0.1832, 0.3079, 0.01231, 0.2526, 0.02885, 0.2475, 0.02113, 0.2872, 0.007133, 0.04809, 0.7402, 0.07058, 0.7395, 0.07036, 0.7943, 0.05283, 0.7951, 0.9456, 0.8187, 0.944, 0.7975, 0.9549, 0.7976, 0.9557, 0.8189, 0.3867, 0.6357, 0.3713, 0.7793, 0.3587, 0.7793, 0.367, 0.6402, 0.4568, 0.09712, 0.3984, 0.02998, 0.3997, 0.02484, 0.4605, 0.09318, 0.7684, 0.9429, 0.7704, 0.8926, 0.7873, 0.8913, 0.78, 0.943, 0.3889, 0.8214, 0.3871, 0.7936, 0.4074, 0.7943, 0.4048, 0.8212, 0.01736, 0.69, 0.03209, 0.6902, 0.0324, 0.7397, 0.0167, 0.7392, 0.01802, 0.6408, 0.03178, 0.6408, 0.03209, 0.6902, 0.01736, 0.69, 0.03866, 0.6407, 0.04555, 0.6407, 0.04682, 0.6905, 0.03945, 0.6903, 0.08481, 0.5875, 0.0683, 0.5872, 0.07065, 0.5368, 0.08948, 0.537, 0.7107, 0.822, 0.6899, 0.8231, 0.6832, 0.8008, 0.7018, 0.7967, 0.4415, 0.2877, 0.4399, 0.3372, 0.3222, 0.3155, 0.3244, 0.2882, 0.3528, 0.6379, 0.367, 0.6402, 0.3587, 0.7793, 0.3493, 0.779, 0.6078, 0.7905, 0.6299, 0.799, 0.6299, 0.8158, 0.6078, 0.8117, 0.1266, 0.4948, 0.1229, 0.5168, 0.1055, 0.5163, 0.1089, 0.4943, 0.1266, 0.4172, 0.1266, 0.4948, 0.1089, 0.4943, 0.1085, 0.4167, 0.04484, 0.5368, 0.03661, 0.537, 0.02017, 0.5164, 0.03462, 0.5161, 0.3729, 0.8039, 0.3578, 0.8138, 0.3371, 0.8054, 0.3599, 0.7936, 0.08067, 0.4939, 0.05236, 0.4938, 0.05029, 0.4162, 0.07944, 0.4163, 0.6533, 0.901, 0.6441, 0.8481, 0.6605, 0.8512, 0.6618, 0.9017, 0.7704, 0.8926, 0.7686, 0.8323, 0.7902, 0.8278, 0.7873, 0.8913, 0.9759, 0.04916, 0.9654, 0.1287, 0.952, 0.1293, 0.9579, 0.04826, 0.1213, 0.1051, 0.1405, 0.1161, 0.1227, 0.1608, 0.09356, 0.148, 0.3997, 0.02484, 0.3984, 0.02998, 0.3653, 0.00799, 0.3528, 0.6379, 0.3401, 0.6316, 0.3392, 0.581, 0.3512, 0.5856, 0.39, 0.4817, 0.4106, 0.4818, 0.408, 0.5594, 0.3867, 0.5593, 0.7686, 0.8323, 0.7704, 0.8926, 0.7593, 0.8927, 0.7582, 0.8323, 0.01632, 0.7925, 0.0308, 0.794, 0.03715, 0.8454, 0.01756, 0.8419, 0.9233, 0.6353, 0.9454, 0.6333, 0.9443, 0.6743, 0.9271, 0.6763, 0.05283, 0.7951, 0.07036, 0.7943, 0.07955, 0.8452, 0.06601, 0.8453, 0.4745, 0.1444, 0.4849, 0.1397, 0.4959, 0.1882, 0.4812, 0.1924, 0.5159, 0.2859, 0.4811, 0.2868, 0.4819, 0.2375, 0.5159, 0.2367, 0.5159, 0.3351, 0.4803, 0.3362, 0.4811, 0.2868, 0.5159, 0.2859, 0.4601, 0.3367, 0.4399, 0.3372, 0.4415, 0.2877, 0.4613, 0.2873, 0.09356, 0.148, 0.1037, 0.1996, 0.04711, 0.1858, 0.06439, 0.1352, 0.04024, 0.74, 0.04809, 0.7402, 0.05283, 0.7951, 0.04135, 0.7949, 0.3955, 0.1471, 0.4085, 0.1461, 0.4157, 0.1963, 0.4069, 0.1949, 0.04135, 0.7949, 0.05283, 0.7951, 0.06601, 0.8453, 0.04694, 0.8472, 0.04682, 0.6905, 0.06951, 0.6901, 0.07058, 0.7395, 0.04809, 0.7402, 0.04555, 0.6407, 0.06844, 0.6406, 0.06951, 0.6901, 0.04682, 0.6905, 0.06844, 0.6406, 0.09134, 0.6404, 0.0922, 0.6896, 0.06951, 0.6901, 0.6298, 0.876, 0.6298, 0.8974, 0.6082, 0.8987, 0.6079, 0.8768, 0.1093, 0.8841, 0.09201, 0.8865, 0.07955, 0.8452, 0.1024, 0.8415, 0.05479, 0.5367, 0.04484, 0.5368, 0.03462, 0.5161, 0.05121, 0.516, 0.03178, 0.6408, 0.03866, 0.6407, 0.03945, 0.6903, 0.03209, 0.6902, 0.4959, 0.1882, 0.5101, 0.1835, 0.5159, 0.2367, 0.4819, 0.2375, 0.05529, 0.5872, 0.04725, 0.5873, 0.04484, 0.5368, 0.05479, 0.5367, 0.05029, 0.4162, 0.05236, 0.4938, 0.02873, 0.494, 0.02609, 0.4164, 0.03209, 0.6902, 0.03945, 0.6903, 0.04024, 0.74, 0.0324, 0.7397, 0.05121, 0.516, 0.03462, 0.5161, 0.02873, 0.494, 0.05236, 0.4938, 0.4959, 0.1882, 0.4849, 0.1397, 0.4931, 0.1349, 0.5101, 0.1835, 0.442, 0.6276, 0.4622, 0.6343, 0.4501, 0.7732, 0.4336, 0.7705, 0.48, 0.3886, 0.4803, 0.3362, 0.5159, 0.3351, 0.4904, 0.3886, 0.4221, 0.1972, 0.4157, 0.1963, 0.4085, 0.1461, 0.4161, 0.1462, 0.7674, 0.8028, 0.7895, 0.7961, 0.7902, 0.8278, 0.7686, 0.8323, 0.3221, 0.8308, 0.3371, 0.8054, 0.3578, 0.8138, 0.3455, 0.8365, 0.3221, 0.8636, 0.3221, 0.8308, 0.3455, 0.8365, 0.346, 0.8636, 0.1227, 0.1608, 0.1602, 0.2135, 0.1037, 0.1996, 0.09356, 0.148, 0.1021, 0.09411, 0.1213, 0.1051, 0.09356, 0.148, 0.06439, 0.1352, 0.1786, 0.08284, 0.1648, 0.07274, 0.2475, 0.02113, 0.2526, 0.02885, 0.08288, 0.35, 0.06977, 0.3988, 0.04423, 0.3929, 0.05641, 0.3439, 0.6078, 0.8117, 0.6078, 0.8439, 0.5302, 0.8444, 0.5301, 0.8116, 0.03132, 0.338, 0.02262, 0.2811, 0.08113, 0.2957, 0.05641, 0.3439, 0.1786, 0.08284, 0.1405, 0.1161, 0.1213, 0.1051, 0.1648, 0.07274, 0.1602, 0.2135, 0.1499, 0.2619, 0.0924, 0.2477, 0.1037, 0.1996, 0.6298, 0.876, 0.6079, 0.8768, 0.6078, 0.8439, 0.6299, 0.8441, 0.1499, 0.2619, 0.1396, 0.3104, 0.08113, 0.2957, 0.0924, 0.2477, 0.3871, 0.8453, 0.3889, 0.8214, 0.4048, 0.8212, 0.4083, 0.8451, 0.9443, 0.6743, 0.9454, 0.6333, 0.9564, 0.6324, 0.9549, 0.6743, 0.9586, 0.007133, 0.9579, 0.04826, 0.9449, 0.04904, 0.944, 0.008022, 0.944, 0.7975, 0.9309, 0.7976, 0.9286, 0.7554, 0.9424, 0.7547, 0.2872, 0.007133, 0.2475, 0.02113, 0.2426, 0.01376, 0.4803, 0.3362, 0.4601, 0.3367, 0.4613, 0.2873, 0.4811, 0.2868, 0.4666, 0.1476, 0.4745, 0.1444, 0.4812, 0.1924, 0.4702, 0.1953, 0.9451, 0.1939, 0.9445, 0.1835, 0.9503, 0.1832, 0.9508, 0.1935, 0.4568, 0.09712, 0.4849, 0.1397, 0.4745, 0.1444, 0.4492, 0.1033, 0.4702, 0.1953, 0.4812, 0.1924, 0.4625, 0.2378, 0.4432, 0.2382, 0.453, 0.3887, 0.466, 0.3887, 0.471, 0.4392, 0.4577, 0.4392, 0.4675, 0.5594, 0.4686, 0.4818, 0.4879, 0.4818, 0.4872, 0.5594, 0.453, 0.3887, 0.4399, 0.3372, 0.4601, 0.3367, 0.466, 0.3887, 0.4443, 0.1066, 0.3941, 0.03728, 0.3961, 0.03418, 0.4492, 0.1033, 0.4686, 0.4599, 0.4864, 0.4598, 0.4879, 0.4818, 0.4686, 0.4818, 0.7018, 0.8608, 0.6832, 0.8563, 0.6886, 0.8421, 0.7095, 0.8424, 0.3984, 0.02998, 0.3961, 0.03418, 0.3585, 0.008358, 0.3653, 0.00799, 0.4811, 0.2868, 0.4613, 0.2873, 0.4625, 0.2378, 0.4819, 0.2375, 0.9579, 0.04826, 0.952, 0.1293, 0.9448, 0.1298, 0.9449, 0.04904, 0.944, 0.7975, 0.9424, 0.7547, 0.954, 0.7547, 0.9549, 0.7976, 0.7704, 0.8926, 0.7684, 0.9429, 0.7582, 0.9431, 0.7593, 0.8927, 0.3688, 0.03068, 0.3715, 0.02341, 0.4224, 0.09048, 0.4122, 0.09855, 0.4122, 0.09855, 0.4224, 0.09048, 0.4496, 0.129, 0.433, 0.1358, 0.3324, 0.008586, 0.3452, 0.007133, 0.3688, 0.03068, 0.3622, 0.03791, 0.3985, 0.1066, 0.4122, 0.09855, 0.433, 0.1358, 0.4161, 0.1462, 0.3622, 0.03791, 0.3688, 0.03068, 0.4122, 0.09855, 0.3985, 0.1066, 0.3688, 0.03068, 0.3452, 0.007133, 0.3715, 0.02341, 0.2505, 0.8133, 0.2419, 0.7659, 0.2662, 0.7563, 0.2696, 0.8056, 0.2589, 0.9021, 0.2505, 0.8133, 0.2696, 0.8056, 0.2694, 0.9019, 0.2453, 0.9574, 0.2589, 0.9021, 0.2694, 0.9019, 0.2531, 0.9506, 0.261, 0.9438, 0.2531, 0.9506, 0.2694, 0.9019, 0.2798, 0.9017, 0.2798, 0.9017, 0.2694, 0.9019, 0.2696, 0.8056, 0.2887, 0.7978, 0.2887, 0.7978, 0.2696, 0.8056, 0.2662, 0.7563, 0.2887, 0.7406, 0.4085, 0.1461, 0.3904, 0.1065, 0.3985, 0.1066, 0.4161, 0.1462, 0.952, 0.1293, 0.9505, 0.1728, 0.944, 0.1732, 0.9448, 0.1298, 0.9424, 0.7547, 0.9443, 0.6743, 0.9549, 0.6743, 0.954, 0.7547, 0.6605, 0.8512, 0.6547, 0.79, 0.6679, 0.7911, 0.6679, 0.8519, 0.4244, 0.1068, 0.444, 0.1464, 0.4325, 0.1463, 0.4141, 0.1067, 0.1648, 0.07274, 0.1213, 0.1051, 0.1021, 0.09411, 0.1509, 0.06264, 0.2426, 0.01376, 0.178, 0.06143, 0.1648, 0.07274, 0.1509, 0.06264, 0.6618, 0.9017, 0.6605, 0.8512, 0.6679, 0.8519, 0.6675, 0.9022, 0.9505, 0.1728, 0.952, 0.1293, 0.9654, 0.1287, 0.9586, 0.1723, 0.9503, 0.1832, 0.9505, 0.1728, 0.9586, 0.1723, 0.9589, 0.1826, 0.9508, 0.1935, 0.9503, 0.1832, 0.9589, 0.1826, 0.9593, 0.193, 0.1841, 0.6322, 0.1841, 0.874, 0.1582, 0.8742, 0.1582, 0.6325, 0.8863, 0.5747, 0.8863, 0.5602, 0.9123, 0.5601, 0.9123, 0.5746, 0.9123, 0.5601, 0.8863, 0.5602, 0.8863, 0.5416, 0.9123, 0.5416, 0.6148, 0.2252, 0.669, 0.2269, 0.6609, 0.4305, 0.6127, 0.448, 0.8863, 0.6, 0.8863, 0.5747, 0.9123, 0.5746, 0.9122, 0.5999, 0.21, 0.6325, 0.21, 0.8742, 0.1841, 0.874, 0.1841, 0.6322, 0.1841, 0.874, 0.1841, 0.909, 0.1582, 0.9093, 0.1582, 0.8742, 0.8863, 0.6181, 0.8863, 0.6, 0.9122, 0.5999, 0.9123, 0.618, 0.8863, 0.1218, 0.8864, 0.01881, 0.9123, 0.01878, 0.9123, 0.1218, 0.1841, 0.909, 0.1841, 0.9521, 0.1582, 0.9525, 0.1582, 0.9093, 0.6963, 0.4356, 0.6832, 0.4335, 0.6865, 0.4134, 0.6987, 0.413, 0.8863, 0.2241, 0.8863, 0.1218, 0.9123, 0.1218, 0.9122, 0.2241, 0.1841, 0.9521, 0.1841, 0.9737, 0.1582, 0.9741, 0.1582, 0.9525, 0.7593, 0.4295, 0.7094, 0.4376, 0.711, 0.4176, 0.7576, 0.4096, 0.8863, 0.4279, 0.8863, 0.2241, 0.9122, 0.2241, 0.9123, 0.4279, 0.8144, 0.4285, 0.7587, 0.4496, 0.7593, 0.4295, 0.8188, 0.4083, 0.8188, 0.4083, 0.7593, 0.4295, 0.7576, 0.4096, 0.8133, 0.3885, 0.8863, 0.4826, 0.8863, 0.4279, 0.9123, 0.4279, 0.9123, 0.4825, 0.8604, 0.5746, 0.8604, 0.5601, 0.8863, 0.5602, 0.8863, 0.5747, 0.1841, 0.9737, 0.1841, 0.9926, 0.1582, 0.9929, 0.1582, 0.9741, 0.8863, 0.5416, 0.8863, 0.4826, 0.9123, 0.4825, 0.9123, 0.5416, 0.7421, 0.1482, 0.6881, 0.1536, 0.6891, 0.08865, 0.7399, 0.08343, 0.21, 0.6325, 0.2101, 0.5307, 0.2227, 0.5311, 0.2226, 0.6329, 0.21, 0.8742, 0.21, 0.6325, 0.2226, 0.6329, 0.2226, 0.8749, 0.21, 0.9093, 0.21, 0.8742, 0.2226, 0.8749, 0.2226, 0.912, 0.21, 0.9525, 0.21, 0.9093, 0.2226, 0.912, 0.2226, 0.9542, 0.1582, 0.5307, 0.1841, 0.5305, 0.1841, 0.6322, 0.1582, 0.6325, 0.8605, 0.01878, 0.8604, 0.1218, 0.8479, 0.1217, 0.8479, 0.01868, 0.8604, 0.1218, 0.8604, 0.2241, 0.8479, 0.224, 0.8479, 0.1217, 0.8604, 0.2241, 0.8604, 0.4279, 0.8479, 0.4277, 0.8479, 0.224, 0.8604, 0.4279, 0.8604, 0.4825, 0.8479, 0.4825, 0.8479, 0.4277, 0.8604, 0.4825, 0.8604, 0.5416, 0.8479, 0.5421, 0.8479, 0.4825, 0.8604, 0.5416, 0.8604, 0.5601, 0.8479, 0.5618, 0.8479, 0.5421, 0.8604, 0.5746, 0.8604, 0.5999, 0.8478, 0.5994, 0.8479, 0.5761, 0.8604, 0.5999, 0.8604, 0.618, 0.8479, 0.6124, 0.8478, 0.5994, 0.6557, 0.6244, 0.6435, 0.6279, 0.6432, 0.6209, 0.6531, 0.6181, 0.6435, 0.6279, 0.597, 0.6162, 0.5994, 0.6098, 0.6432, 0.6209, 0.597, 0.6162, 0.5415, 0.5839, 0.5459, 0.5787, 0.5994, 0.6098, 0.2226, 0.9713, 0.2226, 0.9876, 0.21, 0.9929, 0.21, 0.9741, 0.2226, 0.9542, 0.2226, 0.9713, 0.21, 0.9741, 0.21, 0.9525, 0.1456, 0.6329, 0.1457, 0.5311, 0.1582, 0.5307, 0.1582, 0.6325, 0.1456, 0.8749, 0.1456, 0.6329, 0.1582, 0.6325, 0.1582, 0.8742, 0.1456, 0.912, 0.1456, 0.8749, 0.1582, 0.8742, 0.1582, 0.9093, 0.1456, 0.9542, 0.1456, 0.912, 0.1582, 0.9093, 0.1582, 0.9525, 0.7121, 0.4576, 0.6999, 0.4579, 0.6963, 0.4356, 0.7094, 0.4376, 0.8604, 0.618, 0.8604, 0.5999, 0.8863, 0.6, 0.8863, 0.6181, 0.9249, 0.01868, 0.9249, 0.1217, 0.9123, 0.1218, 0.9123, 0.01878, 0.9249, 0.1217, 0.9249, 0.224, 0.9122, 0.2241, 0.9123, 0.1218, 0.9249, 0.224, 0.9249, 0.4277, 0.9123, 0.4279, 0.9122, 0.2241, 0.9249, 0.4277, 0.9249, 0.4825, 0.9123, 0.4825, 0.9123, 0.4279, 0.9249, 0.4825, 0.9249, 0.5421, 0.9123, 0.5416, 0.9123, 0.4825, 0.9249, 0.5421, 0.9249, 0.5618, 0.9123, 0.5601, 0.9123, 0.5416, 0.9249, 0.5761, 0.9248, 0.5994, 0.9122, 0.5999, 0.9123, 0.5746, 0.9248, 0.5994, 0.9249, 0.6124, 0.9123, 0.618, 0.9122, 0.5999, 0.701, 0.398, 0.7109, 0.4033, 0.711, 0.4176, 0.6987, 0.413, 0.7109, 0.4033, 0.7548, 0.3958, 0.7576, 0.4096, 0.711, 0.4176, 0.7548, 0.3958, 0.8086, 0.3754, 0.8133, 0.3885, 0.7576, 0.4096, 0.8288, 0.3766, 0.8133, 0.3885, 0.8086, 0.3754, 0.822, 0.3651, 0.1582, 0.9525, 0.1582, 0.9741, 0.1456, 0.9713, 0.1456, 0.9542, 0.1842, 0.4281, 0.1841, 0.5305, 0.1582, 0.5307, 0.1583, 0.4283, 0.8604, 0.4825, 0.8604, 0.4279, 0.8863, 0.4279, 0.8863, 0.4826, 0.8604, 0.1218, 0.8605, 0.01878, 0.8864, 0.01881, 0.8863, 0.1218, 0.2101, 0.4283, 0.2101, 0.5307, 0.1841, 0.5305, 0.1842, 0.4281, 0.8604, 0.2241, 0.8604, 0.1218, 0.8863, 0.1218, 0.8863, 0.2241, 0.6999, 0.4579, 0.6876, 0.4534, 0.6832, 0.4335, 0.6963, 0.4356, 0.21, 0.9741, 0.21, 0.9929, 0.1841, 0.9926, 0.1841, 0.9737, 0.21, 0.9525, 0.21, 0.9741, 0.1841, 0.9737, 0.1841, 0.9521, 0.7587, 0.4496, 0.7121, 0.4576, 0.7094, 0.4376, 0.7593, 0.4295, 0.21, 0.9093, 0.21, 0.9525, 0.1841, 0.9521, 0.1841, 0.909, 0.8604, 0.5416, 0.8604, 0.4825, 0.8863, 0.4826, 0.8863, 0.5416, 0.8604, 0.5999, 0.8604, 0.5746, 0.8863, 0.5747, 0.8863, 0.6, 0.1841, 0.5305, 0.2101, 0.5307, 0.21, 0.6325, 0.1841, 0.6322, 0.6177, 0.123, 0.5695, 0.1215, 0.5786, 0.01885, 0.621, 0.02021, 0.7399, 0.08343, 0.6891, 0.08865, 0.6963, 0.02314, 0.7375, 0.01822, 0.2227, 0.5311, 0.2101, 0.5307, 0.2101, 0.4283, 0.2227, 0.4287, 0.1582, 0.5307, 0.1457, 0.5311, 0.1457, 0.4287, 0.1583, 0.4283, 0.7421, 0.1482, 0.7964, 0.1502, 0.7907, 0.3038, 0.7426, 0.2896, 0.6148, 0.2252, 0.5607, 0.2235, 0.5695, 0.1215, 0.6177, 0.123, 0.7605, 0.3511, 0.8246, 0.3543, 0.822, 0.3651, 0.7578, 0.3628, 0.5941, 0.5453, 0.6582, 0.5449, 0.6607, 0.5647, 0.5966, 0.5637, 0.7502, 0.3725, 0.8086, 0.3754, 0.7548, 0.3958, 0.72, 0.3902, 0.6041, 0.5789, 0.6625, 0.579, 0.669, 0.6024, 0.6341, 0.6062, 0.72, 0.3902, 0.7548, 0.3958, 0.7109, 0.4033, 0.701, 0.398, 0.6341, 0.6062, 0.669, 0.6024, 0.663, 0.6152, 0.6531, 0.6181, 0.7578, 0.3628, 0.822, 0.3651, 0.8086, 0.3754, 0.7502, 0.3725, 0.8479, 0.5618, 0.8604, 0.5601, 0.8604, 0.5746, 0.8479, 0.5761, 0.9123, 0.5601, 0.9249, 0.5618, 0.9249, 0.5761, 0.9123, 0.5746, 0.5966, 0.5637, 0.6607, 0.5647, 0.6625, 0.579, 0.6041, 0.5789, 0.8863, 0.5602, 0.8604, 0.5601, 0.8604, 0.5416, 0.8863, 0.5416, 0.7464, 0.3187, 0.7971, 0.3273, 0.8246, 0.3543, 0.7605, 0.3511, 0.6085, 0.4941, 0.6592, 0.4853, 0.6582, 0.5449, 0.5941, 0.5453, 0.7426, 0.2896, 0.7907, 0.3038, 0.7971, 0.3273, 0.7464, 0.3187, 0.6127, 0.448, 0.6609, 0.4305, 0.6592, 0.4853, 0.6085, 0.4941, 0.5646, 0.4655, 0.6127, 0.448, 0.6085, 0.4941, 0.558, 0.5027, 0.6947, 0.2827, 0.7426, 0.2896, 0.7464, 0.3187, 0.696, 0.3174, 0.558, 0.5027, 0.6085, 0.4941, 0.5941, 0.5453, 0.5301, 0.5457, 0.696, 0.3174, 0.7464, 0.3187, 0.7605, 0.3511, 0.6965, 0.3552, 0.5326, 0.5627, 0.5966, 0.5637, 0.6041, 0.5789, 0.5459, 0.5787, 0.6939, 0.3678, 0.7578, 0.3628, 0.7502, 0.3725, 0.692, 0.3769, 0.5994, 0.6098, 0.6341, 0.6062, 0.6531, 0.6181, 0.6432, 0.6209, 0.6853, 0.3918, 0.72, 0.3902, 0.701, 0.398, 0.6912, 0.3999, 0.5459, 0.5787, 0.6041, 0.5789, 0.6341, 0.6062, 0.5994, 0.6098, 0.692, 0.3769, 0.7502, 0.3725, 0.72, 0.3902, 0.6853, 0.3918, 0.5301, 0.5457, 0.5941, 0.5453, 0.5966, 0.5637, 0.5326, 0.5627, 0.6965, 0.3552, 0.7605, 0.3511, 0.7578, 0.3628, 0.6939, 0.3678, 0.669, 0.2269, 0.6148, 0.2252, 0.6177, 0.123, 0.6687, 0.1246, 0.6881, 0.1536, 0.7421, 0.1482, 0.7426, 0.2896, 0.6947, 0.2827, 0.7883, 0.08556, 0.7399, 0.08343, 0.7375, 0.01822, 0.7799, 0.02053, 0.6687, 0.1246, 0.6177, 0.123, 0.621, 0.02021, 0.6622, 0.02147, 0.6912, 0.3999, 0.701, 0.398, 0.6987, 0.413, 0.6865, 0.4134, 0.668, 0.6209, 0.6557, 0.6244, 0.6531, 0.6181, 0.663, 0.6152, 0.7964, 0.1502, 0.7421, 0.1482, 0.7399, 0.08343, 0.7883, 0.08556, 0.7094, 0.4376, 0.6963, 0.4356, 0.6987, 0.413, 0.711, 0.4176, 0.5607, 0.2235, 0.6148, 0.2252, 0.6127, 0.448, 0.5646, 0.4655, 0.21, 0.8742, 0.21, 0.9093, 0.1841, 0.909, 0.1841, 0.874, 0.8604, 0.4279, 0.8604, 0.2241, 0.8863, 0.2241, 0.8863, 0.4279, 0.2101, 0.4283, 0.1842, 0.4281, 0.1842, 0.4208, 0.2133, 0.4211, 0.4228, 0.8528, 0.4229, 0.8067, 0.4383, 0.8187, 0.4382, 0.8515, 0.4729, 0.9072, 0.446, 0.9055, 0.4546, 0.8888, 0.4737, 0.89, 0.4229, 0.8067, 0.4349, 0.7975, 0.4468, 0.8122, 0.4383, 0.8187, 0.4323, 0.8992, 0.4228, 0.8528, 0.4382, 0.8515, 0.445, 0.8844, 0.4878, 0.7916, 0.5015, 0.7979, 0.494, 0.8125, 0.4843, 0.8081, 0.4611, 0.7916, 0.4878, 0.7916, 0.4843, 0.8081, 0.4654, 0.8081, 0.5015, 0.7979, 0.5109, 0.843, 0.5007, 0.8445, 0.494, 0.8125, 0.6963, 0.02314, 0.6896, 0.03309, 0.6832, 0.02638, 0.6908, 0.01519, 0.446, 0.9055, 0.4323, 0.8992, 0.445, 0.8844, 0.4546, 0.8888, 0.5109, 0.8905, 0.4988, 0.8996, 0.4921, 0.8847, 0.5007, 0.8782, 0.7872, 0.03005, 0.7799, 0.02053, 0.7849, 0.01226, 0.7931, 0.02296, 0.8864, 0.01881, 0.8605, 0.01878, 0.8572, 0.01195, 0.8863, 0.01198, 0.7799, 0.02053, 0.7375, 0.01822, 0.7371, 0.009671, 0.7849, 0.01226, 0.2227, 0.4287, 0.2101, 0.4283, 0.2133, 0.4211, 0.2275, 0.4215, 0.7375, 0.01822, 0.6963, 0.02314, 0.6908, 0.01519, 0.7371, 0.009671, 0.5109, 0.843, 0.5109, 0.8905, 0.5007, 0.8782, 0.5007, 0.8445, 0.621, 0.02021, 0.5786, 0.01885, 0.5735, 0.01183, 0.6212, 0.01338, 0.1842, 0.4281, 0.1583, 0.4283, 0.155, 0.4211, 0.1842, 0.4208, 0.4349, 0.7975, 0.4611, 0.7916, 0.4654, 0.8081, 0.4468, 0.8122, 0.8605, 0.01878, 0.8479, 0.01868, 0.843, 0.01186, 0.8572, 0.01195, 0.9123, 0.01878, 0.8864, 0.01881, 0.8863, 0.01198, 0.9155, 0.01195, 0.6622, 0.02147, 0.621, 0.02021, 0.6212, 0.01338, 0.6677, 0.01478, 0.3079, 0.7263, 0.2753, 0.7263, 0.2752, 0.4162, 0.3009, 0.4162, 0.7682, 0.7815, 0.7582, 0.7818, 0.7647, 0.4726, 0.7725, 0.4724, 0.7136, 0.7824, 0.6932, 0.7824, 0.6975, 0.4723, 0.7136, 0.4723, 0.909, 0.8263, 0.8756, 0.8235, 0.8744, 0.6324, 0.9008, 0.6346, 0.809, 0.7815, 0.7886, 0.7813, 0.7886, 0.4722, 0.8047, 0.4724, 0.744, 0.7823, 0.734, 0.7824, 0.7297, 0.4723, 0.7376, 0.4722, 0.819, 0.7818, 0.809, 0.7815, 0.8047, 0.4724, 0.8126, 0.4726, 0.2753, 0.7263, 0.2419, 0.7263, 0.2489, 0.4162, 0.2752, 0.4162, 0.7886, 0.7813, 0.7682, 0.7815, 0.7725, 0.4724, 0.7886, 0.4722, 0.8756, 0.8235, 0.843, 0.8263, 0.8487, 0.6346, 0.8744, 0.6324, 0.6932, 0.7824, 0.6832, 0.7823, 0.6897, 0.4722, 0.6975, 0.4723, 0.734, 0.7824, 0.7136, 0.7824, 0.7136, 0.4723, 0.7297, 0.4723, 0.2133, 0.4211, 0.1842, 0.4208, 0.1842, 0.4162, 0.213, 0.4165, 0.1842, 0.4208, 0.155, 0.4211, 0.1553, 0.4165, 0.1842, 0.4162, 0.9155, 0.01195, 0.8863, 0.01198, 0.8863, 0.007318, 0.9152, 0.007268, 0.8863, 0.01198, 0.8572, 0.01195, 0.8575, 0.007268, 0.8863, 0.007318, 0.213, 0.4165, 0.227, 0.4169, 0.2275, 0.4215, 0.2133, 0.4211, 0.8572, 0.01195, 0.843, 0.01186, 0.8436, 0.007133, 0.8575, 0.007268, 0.1414, 0.4169, 0.1553, 0.4165, 0.155, 0.4211, 0.1408, 0.4215, 0.9297, 0.01186, 0.9155, 0.01195, 0.9152, 0.007268, 0.9292, 0.007133, 0.7371, 0.009671, 0.6908, 0.01519, 0.6913, 0.0126, 0.737, 0.007133, 0.6213, 0.008623, 0.6672, 0.01004, 0.6677, 0.01478, 0.6212, 0.01338, 0.7849, 0.01226, 0.7371, 0.009671, 0.737, 0.007133, 0.7843, 0.009701, 0.5743, 0.007133, 0.6213, 0.008623, 0.6212, 0.01338, 0.5735, 0.01183, 0.4988, 0.8996, 0.4729, 0.9072, 0.4737, 0.89, 0.4921, 0.8847])
me_plane_001.update()
me_plane_001.normals_split_custom_set([tuple(v) for v in zip(*[iter([0.001213, 0.9997, 0.02424, -0.01764, 0.9998, 0.006582, -0.009105, 0.999, 0.04344, -0.01738, 0.999, 0.04167, 0.02213, -0.4112, 0.9113, 0.02213, -0.4112, 0.9113, 0.02213, -0.4112, 0.9113, 0.02213, -0.4112, 0.9113, 0.4365, -0.3991, 0.8063, 0.44, -0.4019, 0.8031, 0.5351, -0.2885, 0.794, 0.5307, -0.2878, 0.7972, 0.6825, 0.4717, -0.5582, 0.6853, 0.474, -0.5529, 0.7848, 0.2483, -0.5679, 0.7732, 0.2372, -0.5882, 0.3821, 0.9103, 0.1593, 0.367, 0.9154, 0.1652, 0.3823, 0.8649, 0.3254, 0.3799, 0.8683, 0.3189, -0.01958, -0.9989, -0.04309, -0.02029, -0.9989, -0.0431, -0.02031, -0.9989, -0.04189, -0.01958, -0.9989, -0.0419, 0.453, 0.2847, 0.8448, 0.5319, 0.2213, 0.8174, 0.508, 0.1826, 0.8418, 0.4528, 0.2884, 0.8437, 0.5947, -0.5063, -0.6245, 0.5989, -0.5062, -0.6206, 0.5948, -0.5182, -0.6146, 0.591, -0.5133, -0.6223, 0.001466, 0.9998, 0.02129, -0.01626, 0.9999, 0.00211, -0.01742, 0.9991, 0.03899, -0.01742, 0.9991, 0.03899, -0.002809, -0.1137, -0.9935, -0.001328, -0.1115, -0.9938, -0.0543, -0.02171, -0.9983, -0.05023, -0.02395, -0.9985, 0.002584, 0.1215, -0.9926, -0.1137, 0.02238, -0.9933, -0.1116, 0.02415, -0.9935, 0.02782, 0.1043, -0.9942, 0.1254, -0.4081, 0.9043, 0.1268, -0.41, 0.9032, 0.1272, -0.3144, 0.9407, 0.1266, -0.3116, 0.9418, 0.1321, 0.367, 0.9208, 0.141, 0.2687, 0.9528, 0.139, 0.2701, 0.9527, 0.1305, 0.3672, 0.9209, 0.306, -0.9468, -0.09986, 0.308, -0.9472, -0.08969, 0.308, -0.9472, -0.08969, 0.308, -0.9472, -0.08969, 0.9461, 0.05172, -0.3198, 0.9505, 0.05902, -0.3052, 0.917, 0.3771, -0.1297, 0.9513, 0.3064, 0.033, -0.694, -0.1192, -0.71, -0.5532, -0.164, -0.8167, -0.5543, -0.1651, -0.8158, -0.6952, -0.1166, -0.7093, 0.03778, 0.6753, -0.7366, 0.03778, 0.6753, -0.7366, 0.03778, 0.6753, -0.7366, 0.03778, 0.6753, -0.7366, 0.5169, -0.188, -0.8352, 0.5274, -0.1778, -0.8308, 0.5299, -0.1781, -0.8292, 0.5274, -0.1957, -0.8268, 0.7117, -0.6997, -0.06301, 0.7134, -0.6985, -0.05691, 0.7117, -0.6997, -0.06301, 0.7117, -0.6997, -0.06301, 0.1463, -0.9821, -0.119, 0.1463, -0.9818, -0.1214, 0.1463, -0.9818, -0.1214, 0.1463, -0.9818, -0.1214, 0.2762, -0.9561, 0.0982, 0.2865, -0.9549, 0.07768, 0.2878, -0.9545, 0.07764, 0.276, -0.9562, 0.09739, -0.2468, 0.969, -0.01036, -0.1953, 0.9802, -0.03159, -0.1994, 0.9775, -0.06896, -0.2466, 0.9658, -0.08017, 0.4414, 0.3212, 0.8379, 0.4364, 0.3176, 0.8418, 0.4414, 0.316, 0.8398, 0.4414, 0.316, 0.8398, -1.0, -0.0006158, 0.001739, -1.0, -0.0006158, 0.001739, -1.0, -0.0006158, 0.001739, -1.0, -0.0006158, 0.001739, -1.0, -0.0006158, 0.001739, -1.0, -0.0006158, 0.001739, -1.0, -0.0006158, 0.001739, -1.0, -0.0006158, 0.001739, -1.0, -0.0006158, 0.001739, -1.0, -0.0006158, 0.001739, -1.0, -0.0006158, 0.001739, -1.0, -0.0006158, 0.001739, -1.0, -0.0006158, 0.001739, -1.0, -0.0006158, 0.001739, 0.1149, -0.2269, -0.9671, 0.1046, -0.225, -0.9687, 0.1099, -0.2249, -0.9682, 0.1099, -0.2249, -0.9682, 0.5617, 0.1594, -0.8119, 0.5684, 0.1606, -0.8069, 0.5751, 0.1532, -0.8036, 0.5723, 0.1457, -0.807, -0.8208, -0.09986, -0.5625, -0.6512, -0.01847, -0.7587, -0.6123, -0.03296, -0.7899, -0.7838, -0.109, -0.6113, -0.4171, -0.6545, 0.6306, -0.3444, -0.6488, 0.6786, -0.3664, -0.6496, 0.6662, -0.3668, -0.6752, 0.6399, -0.6674, -0.541, -0.5118, -0.6897, -0.5072, -0.5168, -0.6506, -0.4161, -0.6352, -0.6223, -0.4457, -0.6435, -0.2672, 0.3949, 0.879, -0.4561, 0.3357, 0.8242, -0.4422, 0.3664, 0.8187, -0.2511, 0.4103, 0.8767, 0.05044, 0.989, -0.1388, 0.04795, 0.918, -0.3936, 0.04795, 0.9181, -0.3935, -0.08336, 0.9602, -0.2666, 0.04373, 0.4157, 0.9084, 0.04905, 0.4158, 0.9081, 0.04905, 0.4158, 0.9081, 0.0438, 0.4157, 0.9084, 0.851, 0.4736, -0.2269, 0.9902, 0.01488, -0.1386, 0.9887, 0.05102, -0.1406, 0.8469, 0.4888, -0.2095, 0.6967, 0.2081, 0.6866, 0.7567, 0.107, 0.6449, 0.7912, 0.1092, 0.6018, 0.6944, 0.1717, 0.6988, 0.835, 0.2306, -0.4996, 0.9094, -0.0327, -0.4147, 0.8913, -0.07796, -0.4467, 0.83, 0.212, -0.5159, 0.2281, -0.9736, 0.003591, 0.2443, -0.9697, -0.002794, 0.2348, -0.972, -0.001531, 0.2283, -0.9733, 0.0224, -0.02388, -0.4384, -0.8985, -0.1499, -0.4989, -0.8536, -0.1493, -0.5023, -0.8517, -0.0205, -0.4338, -0.9008, -0.6358, 0.2269, -0.7377, -0.7579, 0.2458, -0.6043, -0.7677, 0.2241, -0.6003, -0.6505, 0.2546, -0.7155, -0.3912, 0.7065, -0.5897, -0.4535, 0.6998, -0.5519, -0.6448, 0.6357, -0.4243, -0.6418, 0.6357, -0.429, 0.5686, -0.5591, 0.6034, 0.5723, -0.5569, 0.602, 0.5563, -0.564, 0.6103, 0.5702, -0.5595, 0.6015, -0.9257, 0.3036, -0.2258, -0.9194, 0.3346, -0.2069, -0.9967, 0.01139, -0.08021, -0.998, -0.01993, -0.06033, -0.2697, -0.9597, -0.07866, -0.2746, -0.9601, -0.05281, -0.2844, -0.9564, -0.0666, -0.2969, -0.9518, -0.07674, 0.901, -0.02188, -0.4334, 0.8261, -0.2856, -0.4858, 0.8205, -0.2712, -0.5032, 0.8819, 0.01503, -0.4712, 0.8041, -0.2757, -0.5267, 0.709, -0.5032, -0.4941, 0.7041, -0.5033, -0.5009, 0.7923, -0.27, -0.5471, 0.01002, -0.2364, -0.9716, 0.01002, -0.2364, -0.9716, 0.01002, -0.2364, -0.9716, 0.01002, -0.2364, -0.9716, 0.02731, 0.3565, 0.9339, 0.02731, 0.3565, 0.9339, 0.02731, 0.3565, 0.9339, 0.02731, 0.3565, 0.9339, 0.1506, 0.9566, 0.2495, 0.1245, 0.9682, 0.2171, 0.1349, 0.9474, 0.2901, 0.1332, 0.9524, 0.2743, -0.003764, -0.9877, -0.1561, -0.003764, -0.9877, -0.1561, -0.003764, -0.9877, -0.1561, -0.003764, -0.9877, -0.1561, 0.07273, -0.6318, -0.7717, 0.07266, -0.6359, -0.7684, 0.07012, -0.6319, -0.7718, 0.07273, -0.6318, -0.7717, 0.2476, -0.6543, 0.7146, 0.2418, -0.6587, 0.7125, 0.2456, -0.6556, 0.714, 0.2453, -0.6554, 0.7143, 0.4338, -0.1922, 0.8803, 0.4313, -0.1839, 0.8833, 0.4193, -0.1962, 0.8864, 0.4266, -0.1987, 0.8823, 0.02374, 0.4437, 0.8958, 0.01841, 0.4124, 0.9108, 0.03907, 0.4132, 0.9098, 0.05192, 0.4249, 0.9037, 0.01495, -0.2513, -0.9678, -0.03213, -0.2214, -0.9747, -0.01216, -0.2231, -0.9747, 0.0007537, -0.2359, -0.9718, 0.0698, 0.7469, -0.6612, 0.06894, 0.7593, -0.647, 0.06199, 0.7448, -0.6644, 0.05997, 0.7406, -0.6693, 0.1096, -0.991, -0.0764, 0.1034, -0.9904, -0.09197, 0.1055, -0.9903, -0.09018, 0.1055, -0.9903, -0.09018, -0.4829, -0.4426, 0.7556, -0.2568, -0.4663, 0.8465, -0.2636, -0.49, 0.8309, -0.4732, -0.4888, 0.7329, -0.01546, -0.2666, 0.9637, 0.003983, -0.2332, 0.9724, 0.01868, -0.2726, 0.962, 0.03194, -0.2598, 0.9651, 0.09838, -0.9638, 0.2478, 0.1172, -0.9606, 0.2521, 0.09413, -0.9641, 0.2484, 0.1, -0.9641, 0.2459, -0.0374, 0.2514, -0.9672, -0.01991, 0.2161, -0.9762, -0.00349, 0.2548, -0.967, 0.009421, 0.2412, -0.9704, 0.01458, -0.6876, -0.7259, 0.01648, -0.6766, -0.7361, 0.02713, -0.6682, -0.7435, 0.0424, -0.6718, -0.7395, 0.06984, 0.7597, 0.6465, 0.07149, 0.7494, 0.6582, 0.08227, 0.7413, 0.6661, 0.09761, 0.7438, 0.6612, 0.1013, 0.1871, -0.9771, 0.1031, 0.1857, -0.9772, 0.1052, 0.1905, -0.976, 0.1052, 0.1905, -0.976, 0.316, -0.2604, 0.9123, 0.3176, -0.2593, 0.9121, 0.3198, -0.2636, 0.9101, 0.3198, -0.2636, 0.9101, 0.04094, 0.7347, 0.6771, 0.04094, 0.7347, 0.6771, 0.04094, 0.7347, 0.6771, 0.04094, 0.7345, 0.6774, 0.001997, -0.6423, -0.7664, 0.001997, -0.6423, -0.7664, 0.001997, -0.6423, -0.7664, 0.001997, -0.6423, -0.7664, 0.0001882, -0.6962, 0.7178, 0.0001882, -0.6962, 0.7178, 0.0001882, -0.6962, 0.7178, 0.0001882, -0.6962, 0.7178, 0.1407, -0.9884, -0.05633, 0.1413, -0.9884, -0.05592, 0.1359, -0.9895, -0.04942, 0.1355, -0.9893, -0.05416, 0.0927, 0.3968, 0.9132, 0.09348, 0.3954, 0.9137, 0.1022, 0.2965, 0.9496, 0.09822, 0.2984, 0.9494, -0.2632, 0.5565, 0.7881, -0.2607, 0.5397, 0.8005, -0.5107, 0.4608, 0.7258, -0.5157, 0.4728, 0.7145, -0.02496, 0.9989, -0.03976, -0.02643, 0.9988, -0.04147, -0.05012, 0.9967, -0.06424, -0.04989, 0.9967, -0.06357, 0.6781, 0.5139, -0.5254, 0.6905, 0.508, -0.5149, 0.6889, 0.5078, -0.5172, 0.6922, 0.5051, -0.5156, -0.3028, 0.2824, 0.9102, -0.3301, 0.2604, 0.9073, -0.4845, 0.207, 0.85, -0.471, 0.2039, 0.8582, 0.06356, 0.9929, 0.1008, 0.1082, 0.9915, 0.07248, 0.1552, 0.9866, 0.0504, 0.08482, 0.9961, 0.02617, -0.8704, 0.4605, -0.1743, -0.8714, 0.4601, -0.1703, -0.8103, 0.5844, -0.04283, -0.8148, 0.5783, -0.04208, -0.8786, -0.4214, -0.2249, -0.862, -0.4306, -0.2675, -0.8512, -0.5179, -0.08534, -0.8476, -0.5241, -0.08298, 0.0637, 0.9965, -0.05461, 0.02002, 0.9986, -0.04806, 0.01964, 0.9986, -0.04822, 0.06261, 0.9966, -0.05408, 0.8983, 0.3958, -0.1909, 0.8985, 0.3942, -0.1933, 0.9389, 0.328, -0.1046, 0.9393, 0.3265, -0.1055, 0.02906, -0.9577, -0.2865, 3.784e-05, -0.9901, -0.1407, 0.0006193, -0.99, -0.1411, 0.02915, -0.9562, -0.2912, 0.8794, -0.4266, -0.2114, 0.8318, -0.485, -0.2698, 0.8323, -0.4863, -0.2659, 0.8791, -0.425, -0.2158, 0.04007, -0.9963, -0.07626, 0.07973, -0.9926, -0.09173, 0.07934, -0.9926, -0.09218, 0.07474, -0.9954, -0.06073, -0.5522, -0.2551, -0.7937, -0.5161, -0.2382, -0.8228, -0.518, -0.2388, -0.8214, -0.5586, -0.2545, -0.7895, 0.9954, -0.07075, -0.06398, 0.9761, -0.08994, -0.1979, 0.9897, 0.09253, -0.1096, 0.9925, -0.03992, -0.1153, 0.05745, 0.9934, -0.09944, 0.05738, 0.9931, -0.1019, 0.05656, 0.9958, -0.07183, 0.1711, 0.9742, -0.1474, 0.182, -0.3329, 0.9252, 0.1843, -0.3315, 0.9253, 0.1853, -0.2354, 0.9541, 0.1871, -0.2371, 0.9533, 0.9769, 0.1695, -0.1298, 0.9735, -0.03758, -0.2257, 0.9976, 0.05987, 0.03512, 0.9295, -0.1732, -0.3257, 0.9216, -0.3109, -0.2324, 0.969, 0.007488, -0.2471, 0.9677, 0.04932, -0.2472, 0.9212, -0.2955, -0.2532, 0.3201, -0.938, 0.133, 0.3637, -0.9251, 0.1086, 0.3743, -0.926, 0.04946, 0.3201, -0.938, 0.1328, -0.8501, 0.01193, -0.5265, -0.8558, 0.003241, -0.5172, -0.8567, 0.002613, -0.5158, -0.8567, 0.002613, -0.5158, 0.9983, -0.0162, -0.05545, 0.9433, -0.08011, -0.322, 0.9954, -0.06576, -0.06937, 0.957, -0.1859, -0.2229, 0.02237, 0.4155, 0.9093, 0.02237, 0.4155, 0.9093, 0.02237, 0.4155, 0.9093, 0.02237, 0.4155, 0.9093, 0.01935, 0.4514, 0.8921, 0.03633, 0.4581, 0.8882, 0.02121, 0.4587, 0.8884, 0.02121, 0.4587, 0.8884, 0.04766, 0.4458, 0.8939, 0.07181, 0.4496, 0.8903, 0.04821, 0.4587, 0.8873, 0.04821, 0.4587, 0.8873, 0.06527, -0.7437, 0.6653, 0.06351, -0.7561, 0.6513, 0.05772, -0.7414, 0.6686, 0.05587, -0.737, 0.6736, 0.6877, -0.6954, 0.2086, 0.6877, -0.6954, 0.2086, 0.6892, -0.6922, 0.2141, 0.686, -0.6972, 0.2082, -0.04276, -0.988, -0.1484, -0.04631, -0.9854, -0.1641, -0.07351, -0.9724, -0.2215, -0.074, -0.972, -0.223, 0.9216, 0.3103, -0.2332, 0.9212, 0.2769, -0.2733, 0.9506, -0.2098, -0.2287, 0.9658, -0.1384, -0.2191, 0.4022, 0.6382, 0.6564, 0.4021, 0.642, 0.6528, 0.4, 0.639, 0.657, 0.4022, 0.6382, 0.6564, 0.2025, -0.9361, 0.2876, 0.2025, -0.9361, 0.2876, 0.2016, -0.9356, 0.2898, 0.2025, -0.9361, 0.2876, -0.003977, -0.9598, 0.2807, -0.003977, -0.9598, 0.2807, -0.003977, -0.9598, 0.2807, -0.003977, -0.9598, 0.2807, 0.487, 0.3338, 0.8071, 0.4773, 0.3287, 0.815, 0.4874, 0.3162, 0.8139, 0.4921, 0.3197, 0.8097, 0.6236, 0.5424, 0.563, 0.6199, 0.5382, 0.571, 0.6233, 0.5308, 0.5742, 0.6273, 0.5297, 0.5709, 0.007261, -0.3461, 0.9382, 0.007261, -0.3461, 0.9382, 0.007261, -0.3461, 0.9382, 0.007261, -0.3461, 0.9382, -0.8542, -0.08023, -0.5138, -0.8538, -0.08088, -0.5142, -0.8541, -0.08018, -0.5139, -0.8548, -0.08094, -0.5126, -0.716, 0.08972, -0.6923, -0.5656, 0.1918, -0.8021, -0.5643, 0.1827, -0.8051, -0.7133, 0.09153, -0.6948, 0.7027, -0.1886, 0.686, 0.8062, -0.1169, 0.5799, 0.7576, -0.1413, 0.6373, 0.7025, -0.1949, 0.6845, -0.1632, 0.9831, 0.08255, -0.1899, 0.9818, -0.00393, -0.1899, 0.9818, -0.004218, -0.2228, 0.9735, 0.05228, 0.5213, -0.8534, -0.005591, 0.4852, -0.8744, -0.00748, 0.518, -0.8549, 0.02866, 0.7469, 0.4304, -0.5068, 0.751, 0.4337, -0.4979, 0.8534, 0.1828, -0.4882, 0.8429, 0.1683, -0.5111, 0.02206, 0.2118, -0.9771, 0.02206, 0.2118, -0.9771, 0.02206, 0.2118, -0.9771, 0.02206, 0.2118, -0.9771, -0.5856, -0.08487, -0.8061, -0.6031, -0.1052, -0.7907, -0.7125, -0.03741, -0.7006, -0.5664, 0.05994, -0.8219, 0.4281, 0.3107, 0.8486, 0.4308, 0.31, 0.8476, 0.4746, 0.2188, 0.8525, 0.4776, 0.2036, 0.8547, 0.6931, 0.1791, 0.6982, 0.7045, 0.1794, 0.6866, 0.6644, 0.1879, 0.7233, 0.693, 0.1802, 0.6981, 0.5302, 0.01018, 0.8478, 0.5339, 0.01281, 0.8454, 0.5524, 0.1171, 0.8253, 0.5647, 0.1076, 0.8183, -0.02897, -0.9991, -0.03021, -0.02902, -0.9991, -0.0304, -0.02991, -0.999, -0.03373, -0.02795, -0.9991, -0.03266, -0.01555, -0.9979, 0.06215, -0.01555, -0.9979, 0.06215, -0.01552, -0.9978, 0.06427, -0.01552, -0.9978, 0.06427, -0.02042, -0.9989, 0.04303, -0.01244, -0.9981, 0.05965, -0.01555, -0.9979, 0.06215, -0.01555, -0.9979, 0.06215, -0.01737, -0.9987, -0.04712, -0.005231, -0.9987, -0.05027, -0.02029, -0.9989, -0.0431, -0.01958, -0.9989, -0.04309, -0.01429, 0.9995, 0.02679, -0.02828, 0.9995, -0.01595, -0.04839, 0.9979, 0.04376, -0.04823, 0.9979, 0.04294, 0.1927, 0.2692, 0.9436, 0.1923, 0.2724, 0.9428, 0.1991, 0.1728, 0.9646, 0.1981, 0.1705, 0.9652, -0.1417, 0.3584, -0.9228, -0.1427, 0.3564, -0.9234, -0.2025, 0.4181, -0.8855, -0.2092, 0.4156, -0.8852, 0.543, -0.04103, 0.8388, 0.5428, -0.03965, 0.8389, 0.558, -0.1668, 0.8129, 0.5222, -0.1524, 0.8391, 0.0389, -0.4114, 0.9106, 0.0389, -0.4114, 0.9106, 0.0389, -0.4114, 0.9106, 0.0389, -0.4114, 0.9106, 0.02772, -0.4651, 0.8848, 0.07138, -0.4425, 0.8939, 0.03783, -0.4442, 0.8951, 0.03783, -0.4442, 0.8951, 0.02276, -0.4745, 0.88, 0.03807, -0.4483, 0.8931, 0.02124, -0.4442, 0.8957, 0.02124, -0.4442, 0.8957, 0.1395, 0.6768, -0.7228, 0.1333, 0.6811, -0.7199, 0.1371, 0.6779, -0.7223, 0.1371, 0.6779, -0.7223, 0.7129, -0.2453, 0.6569, 0.7032, -0.2466, 0.6668, 0.6818, -0.2397, 0.6911, 0.6845, -0.231, 0.6914, 0.4251, 0.1262, 0.8963, 0.4134, 0.1167, 0.9031, 0.4248, 0.1077, 0.8988, 0.4269, 0.1082, 0.8978, 0.03687, 0.4455, 0.8945, 0.05215, 0.458, 0.8874, 0.03746, 0.4587, 0.8878, 0.03746, 0.4587, 0.8878, 0.06699, -0.9958, 0.06318, 0.0668, -0.9958, 0.06315, 0.06617, -0.9956, 0.06702, 0.06616, -0.9955, 0.06711, 0.04617, 0.1554, 0.9868, -0.001735, 0.1259, 0.992, 0.01922, 0.1277, 0.9916, 0.03163, 0.1403, 0.9896, 0.01608, -0.003853, 0.9999, 0.01608, -0.003853, 0.9999, 0.01608, -0.003853, 0.9999, 0.01608, -0.003853, 0.9999, 0.03843, 0.4157, 0.9087, 0.04373, 0.4157, 0.9084, 0.0438, 0.4157, 0.9084, 0.03843, 0.4157, 0.9087, 0.4073, 0.0462, 0.9121, 0.3978, 0.04439, 0.9164, 0.4026, 0.04399, 0.9143, 0.4026, 0.04399, 0.9143, 0.03788, -0.9941, 0.1018, 0.03923, -0.9937, 0.1046, 0.0389, -0.9938, 0.1039, 0.03769, -0.9941, 0.1013, -0.9209, -0.2855, -0.2653, -0.9218, -0.2701, -0.2782, -0.9968, 0.07899, -0.01393, -0.9977, 0.04116, -0.05452, -0.3288, -0.9401, 0.08991, -0.2435, -0.9649, 0.09857, -0.2592, -0.9612, 0.0948, -0.3313, -0.9381, 0.1012, -0.1639, 0.217, -0.9623, -0.1584, 0.2171, -0.9632, -0.04158, 0.1334, -0.9902, -0.04471, 0.1532, -0.9872, -0.5628, 0.2116, -0.799, -0.5648, 0.2077, -0.7987, -0.5725, 0.1664, -0.8028, -0.5807, 0.1667, -0.7969, 0.7415, 0.6524, 0.157, 0.7401, 0.635, 0.2212, 0.7407, 0.6362, 0.216, 0.7591, 0.6247, 0.1832, 0.7499, 0.6329, -0.1929, 0.7305, 0.6635, -0.1614, 0.7558, 0.6412, -0.133, 0.7529, 0.6274, -0.1987, -0.01009, 0.9999, -0.01384, -0.0116, 0.9999, -0.01185, -0.06554, 0.9978, 0.009258, -0.04989, 0.9981, 0.03714, -0.1557, 0.9846, 0.07974, -0.1348, 0.9906, 0.02225, -0.1922, 0.9813, -0.003416, -0.1557, 0.9846, 0.07984, 0.07767, 0.9964, 0.03339, 0.0675, 0.9922, 0.1049, 0.1571, 0.9863, 0.05081, 0.06773, 0.9972, 0.03201, 0.1387, 0.9507, -0.2773, 0.1159, 0.955, -0.273, 0.0853, 0.9691, -0.2314, 0.1275, 0.968, -0.2161, 0.04963, 0.9322, 0.3586, 0.1818, 0.9564, 0.2287, 0.05064, 0.9936, 0.1012, 0.04958, 0.9322, 0.3585, -0.1379, 0.9813, 0.1342, -0.1524, 0.9811, 0.1192, -0.1304, 0.9876, 0.08698, -0.193, 0.98, 0.04865, 0.008251, 0.9998, 0.02032, 0.01164, 0.9999, -0.007025, -0.003725, 0.9982, 0.05997, 0.07429, 0.9946, 0.07271, -0.0124, 0.9999, 0.002072, -0.0124, 0.9999, 0.002081, -0.03173, 0.9993, 0.01996, -0.01408, 0.9991, 0.03894, 0.2864, 0.9009, -0.326, 0.2855, 0.9026, -0.3222, 0.1308, 0.9395, -0.3167, 0.3032, 0.9395, -0.1593, -0.01245, 0.9999, 0.005376, -0.01387, 0.9999, 0.006525, -0.03026, 0.9992, 0.02434, -0.0141, 0.999, 0.04162, 0.9688, 0.008376, -0.2479, 0.9147, -0.1553, -0.373, 0.9648, -0.005527, -0.2629, 0.8436, -0.03279, -0.536, 0.71, 0.0537, 0.7022, 0.7158, 0.07719, 0.694, 0.7262, 0.09282, 0.6812, 0.6879, 0.1009, 0.7187, 0.7563, -0.009534, 0.6541, 0.6497, -0.02082, 0.7599, 0.7163, -0.07828, 0.6934, 0.6953, -0.0723, 0.715, 0.8499, 0.04342, 0.5251, 0.9906, 0.07036, 0.1172, 0.8367, 0.1883, 0.5143, 0.856, 0.2921, 0.4265, 0.0786, 0.9954, -0.05544, 0.1545, 0.988, -0.004194, 0.2785, 0.9598, 0.03481, -0.01929, -0.9987, -0.04737, -0.01737, -0.9987, -0.04712, -0.01958, -0.9989, -0.04309, -0.01886, -0.9989, -0.04309, -0.04119, -0.9946, -0.09509, -0.04359, -0.9944, -0.09659, -0.04212, -0.9942, -0.09861, -0.04209, -0.9942, -0.09854, 0.9977, -0.02472, -0.063, 0.9977, -0.02452, -0.06289, 0.9973, -0.01467, -0.07247, 0.9977, -0.02452, -0.063, 0.1778, -0.9839, 0.01718, 0.1845, -0.9827, -0.01317, 0.1678, -0.9858, 0.0009112, 0.1798, -0.9835, 0.01779, 0.178, -0.9813, -0.07339, 0.1798, -0.9814, -0.06769, 0.1726, -0.9827, -0.06712, 0.1728, -0.9827, -0.06665, 0.08781, -0.9365, -0.3395, 0.07028, -0.9347, -0.3484, 0.08363, -0.932, -0.3526, 0.08937, -0.9306, -0.3551, -0.001845, -0.8858, -0.464, -0.001845, -0.8858, -0.464, -0.001845, -0.8858, -0.464, -0.001845, -0.8858, -0.464, -0.3788, -0.9126, -0.1537, -0.3646, -0.9228, -0.1242, -0.3747, -0.9193, -0.1207, -0.3888, -0.9095, -0.1469, 0.1583, -0.9852, -0.06507, 0.1749, -0.9805, -0.08996, 0.1843, -0.9806, -0.06718, 0.1583, -0.9852, -0.0653, 0.08148, -0.8982, -0.432, 0.07907, -0.8973, -0.4342, 0.08146, -0.8971, -0.4342, 0.08146, -0.8971, -0.4342, 0.6855, -0.6687, -0.288, 0.6858, -0.6709, -0.2822, 0.68, -0.675, -0.2863, 0.6838, -0.6702, -0.2884, 0.351, -0.9318, -0.09232, 0.3618, -0.9284, -0.08434, 0.353, -0.932, -0.08232, 0.3679, -0.9295, -0.02687, -0.01886, -0.9989, -0.04309, -0.01958, -0.9989, -0.04309, -0.01958, -0.9989, -0.0419, -0.01887, -0.9989, -0.04191, 0.8025, -0.07099, 0.5924, 0.759, 0.004218, 0.651, 0.7609, -0.007267, 0.6488, 0.7115, -0.06008, 0.7001, 0.933, -0.2209, 0.2839, 0.9777, 0.0319, 0.2074, 0.8861, 0.1279, 0.4456, 0.8455, -0.1248, 0.5191, -0.8479, 0.05754, -0.527, -0.8519, 0.07251, -0.5186, -0.8402, 0.06819, -0.538, -0.8473, 0.05978, -0.5277, 0.2265, -0.9583, 0.1743, 0.1629, -0.9826, 0.08879, 0.2236, -0.9682, 0.1126, 0.1038, -0.9749, 0.197, 0.1044, -0.9928, 0.0587, 0.05316, -0.9982, 0.02744, 0.07384, -0.9964, 0.04068, 0.08992, -0.9949, 0.04569, 0.1838, -0.9582, -0.2192, 0.1629, -0.9763, 0.1428, 0.03773, -0.9887, 0.1451, -0.02587, -0.9901, -0.1381, -0.02417, -0.9969, -0.07511, -0.04754, -0.9975, -0.05182, -0.05672, -0.9941, -0.09253, -0.02742, -0.9961, -0.08412, 0.00125, -0.998, -0.06395, -0.1446, -0.9894, -0.01069, -0.00628, -0.9942, -0.1074, -0.09684, -0.9854, -0.1399, 0.2938, -0.9114, 0.2881, 0.4883, -0.8726, -0.004181, 0.3775, -0.9259, -0.01378, -0.1724, 0.9802, -0.09714, 0.05328, 0.9683, -0.2442, -0.1043, 0.9903, -0.09209, -0.1043, 0.9903, -0.09209, -0.04739, 0.9982, -0.03665, -0.1518, 0.9883, -0.01391, -0.1375, 0.9871, -0.08156, -0.1375, 0.9871, -0.08156, -0.1441, 0.9894, -0.01841, -0.1218, 0.9858, -0.1155, -0.1441, 0.9894, -0.01841, -0.1441, 0.9894, -0.01841, -0.0615, 0.9814, 0.1818, 0.02164, 0.9972, 0.07201, 0.02164, 0.9972, 0.07201, 0.01382, 0.9987, -0.0486, -0.06344, 0.9939, 0.09003, 0.05824, 0.9921, 0.1111, 0.05824, 0.9921, 0.1111, 0.1538, 0.9805, 0.1224, 0.101, 0.9948, 0.01205, 0.06069, 0.9932, 0.09961, 0.06069, 0.9932, 0.09961, 0.1945, 0.9802, -0.03692, -0.5488, -0.006468, -0.8359, -0.5488, -0.01368, -0.8358, -0.5784, -0.02229, -0.8155, -0.5616, 0.02218, -0.8271, 0.9768, -0.03117, 0.2118, 0.9536, -0.04417, 0.2979, 0.9234, -0.1349, 0.3594, 0.9528, -0.1002, 0.2867, 0.7881, 0.004817, 0.6156, 0.8006, 0.06529, 0.5957, 0.7184, 0.06344, 0.6927, 0.7657, -0.03939, 0.642, -0.6077, 0.09502, -0.7885, -0.6129, 0.07792, -0.7863, -0.5742, -0.0269, -0.8183, -0.7078, 0.02937, -0.7058, -0.6092, -0.04525, -0.7917, -0.5047, 0.009409, -0.8632, -0.5618, -0.07456, -0.8239, -0.531, -0.05473, -0.8456, 0.1275, 0.9917, -0.01508, 0.05252, 0.9984, -0.02163, 0.1225, 0.9919, 0.03348, 0.1183, 0.9914, 0.0556, 0.12, 0.9925, 0.02492, 0.1114, 0.9908, 0.07633, 0.07897, 0.9963, 0.03479, 0.1383, 0.9842, 0.1104, -0.8635, -0.0006908, -0.5044, -0.8556, 0.0001833, -0.5177, -0.8556, 0.0001833, -0.5177, -0.8556, -0.01506, -0.5173, 0.9342, -0.02583, 0.3559, 0.9411, -0.1974, 0.2745, 0.9179, -0.07512, 0.3897, 0.9517, -0.0676, 0.2993, 0.9991, 0.01138, -0.04189, 0.9799, -0.08007, -0.1825, 0.9902, -0.118, -0.07476, 0.9945, -0.03853, -0.09694, 0.9985, -0.0135, -0.05389, 0.9987, -0.02335, -0.0443, 0.9946, -0.07341, -0.07358, 0.9987, -0.02335, -0.04452, -0.9839, -0.1721, -0.04832, -0.9839, -0.1721, -0.04832, -0.9839, -0.1721, -0.04832, -0.9839, -0.1721, -0.04832, 0.9769, -0.1423, 0.1596, 0.9773, -0.139, 0.1597, 0.9773, -0.1389, 0.1597, 0.9769, -0.1423, 0.1596, 0.9773, -0.1389, 0.1597, 0.9773, -0.139, 0.1597, 0.9778, -0.1356, 0.1598, 0.9778, -0.1356, 0.1598, 0.0906, 0.9959, 0.001144, 0.09062, 0.9959, 0.001137, 0.09602, 0.9954, -0.002275, 0.09253, 0.9957, 0.0002888, 0.9414, -0.1499, 0.3023, 0.9414, -0.1499, 0.3023, 0.9414, -0.1499, 0.3023, 0.9414, -0.1499, 0.3023, -0.9839, 0.1721, -0.04832, -0.9839, 0.1721, -0.04832, -0.9839, 0.1721, -0.04832, -0.9839, 0.1721, -0.04832, -0.9755, -0.1625, 0.1484, -0.9755, -0.1625, 0.1484, -0.9755, -0.1625, 0.1484, -0.9755, -0.1625, 0.1484, 0.9046, -0.144, -0.4012, 0.9046, -0.144, -0.4012, 0.9046, -0.144, -0.4012, 0.9046, -0.144, -0.4012, 0.989, -0.1137, 0.09498, 0.989, -0.1137, 0.09498, 0.989, -0.1137, 0.09498, 0.989, -0.1137, 0.09498, -0.8346, -0.1752, 0.5222, -0.8346, -0.1752, 0.5222, -0.8346, -0.1752, 0.5222, -0.8346, -0.1752, 0.5222, 0.2936, -0.02792, -0.9555, 0.3008, -0.03753, -0.953, 0.3008, -0.03753, -0.953, 0.3005, -0.03719, -0.9531, 0.9907, -0.1312, 0.03481, 0.9907, -0.1312, 0.03481, 0.9907, -0.1312, 0.03481, 0.9907, -0.1312, 0.03481, -0.9574, -0.2309, -0.1735, -0.9574, -0.2309, -0.1735, -0.9574, -0.2309, -0.1735, -0.9574, -0.2309, -0.1735, -0.208, -3.044e-10, -0.9781, -0.208, -1.563e-10, -0.9781, -0.208, 0.004303, -0.9781, -0.208, 0.004303, -0.9781, 0.9912, -0.1324, -0.004368, 0.991, -0.1335, -0.008733, 0.991, -0.1335, -0.008733, 0.9912, -0.1324, -0.004365, -0.4622, 0.05445, -0.8851, -0.4622, 0.05445, -0.8851, -0.4622, 0.05445, -0.8851, -0.4622, 0.05445, -0.8851, -0.4622, -0.05445, -0.8851, -0.4622, -0.05445, -0.8851, -0.4622, -0.05445, -0.8851, -0.4622, -0.05445, -0.8851, 0.9913, -0.1313, 2.783e-08, 0.9912, -0.1324, -0.004368, 0.9912, -0.1324, -0.004365, 0.9913, -0.1313, 2.783e-08, 0.9769, 0.1423, 0.1596, 0.9773, 0.1389, 0.1597, 0.9773, 0.139, 0.1597, 0.9769, 0.1423, 0.1596, -0.7279, -0.1563, -0.6677, -0.7279, -0.1563, -0.6677, -0.7279, -0.1563, -0.6677, -0.7279, -0.1563, -0.6677, 0.9911, -0.1324, 0.01508, 0.9911, -0.1324, 0.01508, 0.9911, -0.1324, 0.01508, 0.9911, -0.1324, 0.01508, 0.0906, -0.9959, 0.001144, 0.09062, -0.9959, 0.001137, 0.1013, -0.9948, 0.004697, 0.0954, -0.9954, 0.003187, -0.8765, 0.479, 0.04851, -0.8759, 0.48, 0.04907, -0.8759, 0.48, 0.04909, -0.8765, 0.479, 0.04851, -0.8768, 0.479, -0.04161, -0.8768, 0.479, -0.04161, -0.8768, 0.479, -0.04161, -0.8768, 0.479, -0.04161, -0.8685, 0.479, 0.1277, -0.8685, 0.479, 0.1277, -0.8685, 0.479, 0.1277, -0.8685, 0.479, 0.1277, -0.7512, 0.479, 0.4542, -0.7512, 0.479, 0.4542, -0.7512, 0.479, 0.4542, -0.7512, 0.479, 0.4542, -0.9822, -0.1795, 0.05624, -0.9822, -0.1795, 0.05624, -0.9822, -0.1795, 0.05624, -0.9822, -0.1795, 0.05624, 0.8736, 0.4797, 0.08154, 0.8736, 0.4797, 0.08154, 0.8736, 0.4797, 0.08154, 0.8736, 0.4797, 0.08154, 0.8776, 0.4785, 0.02975, 0.8776, 0.4785, 0.02975, 0.8776, 0.4785, 0.02975, 0.8776, 0.4785, 0.02975, 0.8778, 0.479, -0.007474, 0.8778, 0.479, -0.003735, 0.8778, 0.479, -0.003741, 0.8778, 0.479, -0.007474, 0.8778, 0.479, -0.003735, 0.8778, 0.479, 0.006453, 0.8778, 0.479, 0.006454, 0.8778, 0.479, -0.003741, 0.8778, 0.479, 0.006453, 0.8777, 0.479, 0.01291, 0.8777, 0.479, 0.01291, 0.8778, 0.479, 0.006454, 0.8671, 0.479, 0.1369, 0.8671, 0.479, 0.1369, 0.8671, 0.479, 0.1369, 0.8671, 0.479, 0.1369, 0.8384, 0.479, 0.2602, 0.8384, 0.479, 0.2602, 0.8384, 0.479, 0.2602, 0.8384, 0.479, 0.2602, 0.8068, 0.479, -0.3458, 0.8068, 0.479, -0.3458, 0.8068, 0.479, -0.3458, 0.8068, 0.479, -0.3458, 0.1191, 0.4573, -0.8813, 0.1191, 0.4573, -0.8813, 0.1191, 0.4573, -0.8813, 0.1191, 0.4573, -0.8813, -0.1886, 0.479, -0.8573, -0.1886, 0.479, -0.8573, -0.1886, 0.479, -0.8573, -0.1886, 0.479, -0.8573, -0.4173, 0.479, -0.7723, -0.4173, 0.479, -0.7723, -0.4173, 0.479, -0.7723, -0.4173, 0.479, -0.7723, -0.6569, 0.479, -0.5823, -0.6569, 0.479, -0.5823, -0.6569, 0.479, -0.5823, -0.6569, 0.479, -0.5823, -0.8647, 0.479, -0.1514, -0.8647, 0.479, -0.1514, -0.8647, 0.479, -0.1514, -0.8647, 0.479, -0.1514, -0.8765, -0.479, 0.04851, -0.8759, -0.48, 0.04909, -0.8759, -0.48, 0.04907, -0.8765, -0.479, 0.04851, -0.8768, -0.479, -0.04161, -0.8768, -0.479, -0.04161, -0.8768, -0.479, -0.04161, -0.8768, -0.479, -0.04161, -0.8685, -0.479, 0.1277, -0.8685, -0.479, 0.1277, -0.8685, -0.479, 0.1277, -0.8685, -0.479, 0.1277, -0.7512, -0.479, 0.4542, -0.7512, -0.479, 0.4542, -0.7512, -0.479, 0.4542, -0.7512, -0.479, 0.4542, 0.2934, 0.0276, -0.9556, 0.3005, 0.03718, -0.9531, 0.2936, 0.02791, -0.9555, 0.2934, 0.0276, -0.9556, 0.9046, 0.144, -0.4012, 0.9046, 0.144, -0.4012, 0.9046, 0.144, -0.4012, 0.9046, 0.144, -0.4012, 0.8736, -0.4797, 0.08154, 0.8736, -0.4797, 0.08154, 0.8736, -0.4797, 0.08154, 0.8736, -0.4797, 0.08154, 0.8776, -0.4785, 0.02975, 0.8776, -0.4785, 0.02975, 0.8776, -0.4785, 0.02975, 0.8776, -0.4785, 0.02975, 0.8778, -0.479, -0.007474, 0.8778, -0.479, -0.00374, 0.8778, -0.479, -0.003735, 0.8778, -0.479, -0.007474, 0.8778, -0.479, -0.00374, 0.8778, -0.479, 0.006454, 0.8778, -0.479, 0.006453, 0.8778, -0.479, -0.003735, 0.8778, -0.479, 0.006454, 0.8777, -0.479, 0.01291, 0.8777, -0.479, 0.01291, 0.8778, -0.479, 0.006453, 0.8671, -0.479, 0.1369, 0.8671, -0.479, 0.1369, 0.8671, -0.479, 0.1369, 0.8671, -0.479, 0.1369, 0.8384, -0.479, 0.2602, 0.8384, -0.479, 0.2602, 0.8384, -0.479, 0.2602, 0.8384, -0.479, 0.2602, 0.8068, -0.479, -0.3458, 0.8068, -0.479, -0.3458, 0.8068, -0.479, -0.3458, 0.8068, -0.479, -0.3458, 0.1191, -0.4573, -0.8813, 0.1191, -0.4573, -0.8813, 0.1191, -0.4573, -0.8813, 0.1191, -0.4573, -0.8813, -0.1886, -0.479, -0.8573, -0.1886, -0.479, -0.8573, -0.1886, -0.479, -0.8573, -0.1886, -0.479, -0.8573, -0.4173, -0.479, -0.7723, -0.4173, -0.479, -0.7723, -0.4173, -0.479, -0.7723, -0.4173, -0.479, -0.7723, -0.6569, -0.479, -0.5823, -0.6569, -0.479, -0.5823, -0.6569, -0.479, -0.5823, -0.6569, -0.479, -0.5823, -0.8647, -0.479, -0.1514, -0.8647, -0.479, -0.1514, -0.8647, -0.479, -0.1514, -0.8647, -0.479, -0.1514, -0.9847, -0.1648, 0.05744, -0.9847, -0.1648, 0.05744, -0.9847, -0.1648, 0.05744, -0.9847, -0.1648, 0.05744, 0.9913, 0.1313, -3.289e-08, 0.9912, 0.1324, -0.004365, 0.9912, 0.1324, -0.004368, 0.9913, 0.1313, -3.289e-08, 0.989, 0.1137, 0.09498, 0.989, 0.1137, 0.09498, 0.989, 0.1137, 0.09498, 0.989, 0.1137, 0.09498, -0.9847, 0.1648, 0.05744, -0.9847, 0.1648, 0.05744, -0.9847, 0.1648, 0.05744, -0.9847, 0.1648, 0.05744, 0.9907, 0.1312, 0.03481, 0.9907, 0.1312, 0.03481, 0.9907, 0.1312, 0.03481, 0.9907, 0.1312, 0.03481, 0.3005, 0.03718, -0.9531, 0.3008, 0.03753, -0.953, 0.3008, 0.03753, -0.953, 0.2936, 0.02791, -0.9555, -0.7279, 0.1563, -0.6677, -0.7279, 0.1563, -0.6677, -0.7279, 0.1563, -0.6677, -0.7279, 0.1563, -0.6677, -0.9574, 0.2309, -0.1735, -0.9574, 0.2309, -0.1735, -0.9574, 0.2309, -0.1735, -0.9574, 0.2309, -0.1735, -0.208, -0.004303, -0.9781, -0.208, -0.004303, -0.9781, -0.208, -1.563e-10, -0.9781, -0.208, -3.044e-10, -0.9781, -0.8346, 0.1752, 0.5222, -0.8346, 0.1752, 0.5222, -0.8346, 0.1752, 0.5222, -0.8346, 0.1752, 0.5222, 0.9911, 0.1324, 0.01508, 0.9911, 0.1324, 0.01508, 0.9911, 0.1324, 0.01508, 0.9911, 0.1324, 0.01508, 0.9414, 0.1499, 0.3023, 0.9414, 0.1499, 0.3023, 0.9414, 0.1499, 0.3023, 0.9414, 0.1499, 0.3023, -0.9822, 0.1795, 0.05624, -0.9822, 0.1795, 0.05624, -0.9822, 0.1795, 0.05624, -0.9822, 0.1795, 0.05624, -0.09735, 0.9952, 0.00269, -0.103, 0.9947, 0.002937, -0.1032, 0.9947, 0.002946, -0.1032, 0.9947, 0.002946, 0.0954, -0.9954, 0.003187, 0.1013, -0.9948, 0.004697, 0.1016, -0.9948, 0.004767, 0.1016, -0.9948, 0.004767, -0.8759, 0.48, 0.04909, -0.8759, 0.48, 0.04907, -0.8753, 0.481, 0.04966, -0.8753, 0.481, 0.04966, -0.8759, -0.48, 0.04907, -0.8759, -0.48, 0.04909, -0.8753, -0.481, 0.04966, -0.8753, -0.481, 0.04966, -0.09151, -0.9958, -0.0004142, -0.09151, -0.9958, -0.0004001, -0.09154, -0.9958, -0.00322, -0.09154, -0.9958, -0.00322, -0.09151, 0.9958, -0.0004147, -0.09151, 0.9958, -0.0004006, -0.103, 0.9947, 0.002937, -0.09735, 0.9952, 0.00269, -0.07297, -0.9973, -0.01243, -0.07297, -0.9973, -0.01243, -0.07297, -0.9973, -0.01243, -0.07297, -0.9973, -0.01243, 0.07299, 0.9973, 0.0118, 0.07299, 0.9973, 0.0118, 0.07299, 0.9973, 0.0118, 0.07299, 0.9973, 0.0118, -0.09026, -0.9863, -0.1381, -0.09026, -0.9863, -0.1381, -0.09026, -0.9863, -0.1381, -0.09026, -0.9863, -0.1381, 0.09545, 0.9927, 0.0733, 0.09545, 0.9927, 0.0733, 0.09545, 0.9927, 0.0733, 0.09545, 0.9927, 0.0733, -0.1263, -0.9164, -0.3798, -0.1263, -0.9164, -0.3798, -0.1263, -0.9164, -0.3798, -0.1263, -0.9164, -0.3798, 0.1881, 0.9765, 0.1055, 0.1881, 0.9765, 0.1055, 0.1881, 0.9765, 0.1055, 0.1881, 0.9765, 0.1055, -0.07541, -0.9957, -0.05401, -0.07541, -0.9957, -0.05401, -0.07541, -0.9957, -0.05401, -0.07541, -0.9957, -0.05401, 0.8671, 0.479, 0.1369, 0.8671, 0.479, 0.1369, 0.8671, 0.479, 0.1369, 0.8671, 0.479, 0.1369, 0.8671, -0.479, 0.1369, 0.8671, -0.479, 0.1369, 0.8671, -0.479, 0.1369, 0.8671, -0.479, 0.1369, 0.07609, 0.9967, 0.02682, 0.07609, 0.9967, 0.02682, 0.07609, 0.9967, 0.02682, 0.07609, 0.9967, 0.02682, 0.9773, 0.139, 0.1597, 0.9773, 0.1389, 0.1597, 0.9778, 0.1356, 0.1598, 0.9778, 0.1356, 0.1598, -0.08592, -0.9957, 0.03535, -0.08592, -0.9957, 0.03535, -0.08592, -0.9957, 0.03535, -0.08592, -0.9957, 0.03535, 0.08305, 0.9965, -0.0089, 0.08305, 0.9965, -0.0089, 0.08305, 0.9965, -0.0089, 0.08305, 0.9965, -0.0089, -0.09861, -0.9951, 0.009748, -0.09861, -0.9951, 0.009748, -0.09861, -0.9951, 0.009748, -0.09861, -0.9951, 0.009748, 0.09253, 0.9957, 0.0002888, 0.09602, 0.9954, -0.002275, 0.09651, 0.9953, -0.002634, 0.09651, 0.9953, -0.002634, -0.09861, 0.9951, 0.009747, -0.09861, 0.9951, 0.009747, -0.09861, 0.9951, 0.009747, -0.09861, 0.9951, 0.009747, 0.09602, -0.9954, -0.002275, 0.09253, -0.9957, 0.0002895, 0.09651, -0.9953, -0.002633, 0.09651, -0.9953, -0.002633, -0.08592, 0.9957, 0.03535, -0.08592, 0.9957, 0.03535, -0.08592, 0.9957, 0.03535, -0.08592, 0.9957, 0.03535, 0.08305, -0.9965, -0.008899, 0.08305, -0.9965, -0.008899, 0.08305, -0.9965, -0.008899, 0.08305, -0.9965, -0.008899, -0.0754, 0.9957, -0.05401, -0.0754, 0.9957, -0.05401, -0.0754, 0.9957, -0.05401, -0.0754, 0.9957, -0.05401, 0.07609, -0.9967, 0.02682, 0.07609, -0.9967, 0.02682, 0.07609, -0.9967, 0.02682, 0.07609, -0.9967, 0.02682, -0.1263, 0.9164, -0.3798, -0.1263, 0.9164, -0.3798, -0.1263, 0.9164, -0.3798, -0.1263, 0.9164, -0.3798, 0.1881, -0.9765, 0.1055, 0.1881, -0.9765, 0.1055, 0.1881, -0.9765, 0.1055, 0.1881, -0.9765, 0.1055, -0.09026, 0.9863, -0.1381, -0.09026, 0.9863, -0.1381, -0.09026, 0.9863, -0.1381, -0.09026, 0.9863, -0.1381, 0.09545, -0.9927, 0.0733, 0.09545, -0.9927, 0.0733, 0.09545, -0.9927, 0.0733, 0.09545, -0.9927, 0.0733, -0.07297, 0.9973, -0.01243, -0.07297, 0.9973, -0.01243, -0.07297, 0.9973, -0.01243, -0.07297, 0.9973, -0.01243, 0.07299, -0.9973, 0.01181, 0.07299, -0.9973, 0.01181, 0.07299, -0.9973, 0.01181, 0.07299, -0.9973, 0.01181, 0.09062, 0.9959, 0.001137, 0.0906, 0.9959, 0.001144, 0.0954, 0.9954, 0.003187, 0.1013, 0.9948, 0.004698, 0.09062, -0.9959, 0.001137, 0.0906, -0.9959, 0.001144, 0.09253, -0.9957, 0.0002895, 0.09602, -0.9954, -0.002275, -0.103, -0.9947, 0.002936, -0.09735, -0.9952, 0.00269, -0.1032, -0.9947, 0.002947, -0.1032, -0.9947, 0.002947, 0.1013, 0.9948, 0.004698, 0.0954, 0.9954, 0.003187, 0.1016, 0.9948, 0.004767, 0.1016, 0.9948, 0.004767, 0.4184, -0.4692, -0.7777, 0.4184, -0.4692, -0.7777, 0.4184, -0.4692, -0.7777, 0.4184, -0.4692, -0.7777, 0.4184, 0.4692, -0.7777, 0.4184, 0.4692, -0.7777, 0.4184, 0.4692, -0.7777, 0.4184, 0.4692, -0.7777, -0.09151, -0.9958, -0.0004001, -0.09151, -0.9958, -0.0004142, -0.09735, -0.9952, 0.00269, -0.103, -0.9947, 0.002936, 0.2934, -0.0276, -0.9556, 0.2936, -0.02792, -0.9555, 0.3005, -0.03719, -0.9531, 0.2934, -0.0276, -0.9556, -0.09151, 0.9958, -0.0004006, -0.09151, 0.9958, -0.0004147, -0.09154, 0.9958, -0.00322, -0.09154, 0.9958, -0.00322, -0.9755, 0.1625, 0.1484, -0.9755, 0.1625, 0.1484, -0.9755, 0.1625, 0.1484, -0.9755, 0.1625, 0.1484, 0.9912, 0.1324, -0.004365, 0.991, 0.1335, -0.008733, 0.991, 0.1335, -0.008733, 0.9912, 0.1324, -0.004368, -0.7151, 0.1141, -0.6896, -0.7151, 0.1141, -0.6896, -0.7151, 0.1141, -0.6896, -0.7151, 0.1141, -0.6896, 0.0492, -0.4305, 0.9013, 0.0492, -0.4305, 0.9013, 0.0492, -0.4305, 0.9013, 0.0492, -0.4305, 0.9013, -0.3641, -0.05804, 0.9295, -0.3641, -0.05804, 0.9295, -0.3641, -0.05804, 0.9295, -0.3641, -0.05804, 0.9295, 0.3071, -0.1696, 0.9365, 0.3071, -0.1696, 0.9365, 0.3071, -0.1696, 0.9365, 0.3071, -0.1696, 0.9365, -0.048, -0.4316, 0.9008, -0.048, -0.4316, 0.9008, -0.048, -0.4316, 0.9008, -0.048, -0.4316, 0.9008, 0.3071, 0.1696, 0.9365, 0.3071, 0.1696, 0.9365, 0.3071, 0.1696, 0.9365, 0.3071, 0.1696, 0.9365, 0.3731, 0.03806, 0.927, 0.3731, 0.03806, 0.927, 0.3731, 0.03806, 0.927, 0.3731, 0.03806, 0.927, 0.0492, 0.4305, 0.9013, 0.0492, 0.4305, 0.9013, 0.0492, 0.4305, 0.9013, 0.0492, 0.4305, 0.9013, 0.6164, -0.3411, -0.7097, 0.6164, -0.3411, -0.7097, 0.6164, -0.3411, -0.7097, 0.6164, -0.3411, -0.7097, -0.3075, -0.1695, 0.9363, -0.3075, -0.1695, 0.9363, -0.3075, -0.1695, 0.9363, -0.3075, -0.1695, 0.9363, -0.3075, 0.1695, 0.9363, -0.3075, 0.1695, 0.9363, -0.3075, 0.1695, 0.9363, -0.3075, 0.1695, 0.9363, -0.617, -0.3408, -0.7094, -0.617, -0.3408, -0.7094, -0.617, -0.3408, -0.7094, -0.617, -0.3408, -0.7094, 0.7272, 0.07429, -0.6824, 0.7272, 0.07429, -0.6824, 0.7272, 0.07429, -0.6824, 0.7272, 0.07429, -0.6824, -0.08689, -0.7831, -0.6158, -0.08689, -0.7831, -0.6158, -0.08689, -0.7831, -0.6158, -0.08689, -0.7831, -0.6158, -0.617, 0.3408, -0.7094, -0.617, 0.3408, -0.7094, -0.617, 0.3408, -0.7094, -0.617, 0.3408, -0.7094, 0.08918, -0.782, -0.6169, 0.08918, -0.782, -0.6169, 0.08918, -0.782, -0.6169, 0.08918, -0.782, -0.6169, -0.048, 0.4316, 0.9008, -0.048, 0.4316, 0.9008, -0.048, 0.4316, 0.9008, -0.048, 0.4316, 0.9008, -0.08689, 0.7831, -0.6158, -0.08689, 0.7831, -0.6158, -0.08689, 0.7831, -0.6158, -0.08689, 0.7831, -0.6158, -0.7151, -0.1141, -0.6896, -0.7151, -0.1141, -0.6896, -0.7151, -0.1141, -0.6896, -0.7151, -0.1141, -0.6896, 0.3731, -0.03806, 0.927, 0.3731, -0.03806, 0.927, 0.3731, -0.03806, 0.927, 0.3731, -0.03806, 0.927, 0.6164, 0.3411, -0.7097, 0.6164, 0.3411, -0.7097, 0.6164, 0.3411, -0.7097, 0.6164, 0.3411, -0.7097, 0.7272, -0.07429, -0.6824, 0.7272, -0.07429, -0.6824, 0.7272, -0.07429, -0.6824, 0.7272, -0.07429, -0.6824, 0.08918, 0.782, -0.6169, 0.08918, 0.782, -0.6169, 0.08918, 0.782, -0.6169, 0.08918, 0.782, -0.6169, 0.1133, 0.9933, 0.02313, 0.1133, 0.9933, 0.02313, 0.1133, 0.9933, 0.02313, 0.1133, 0.9933, 0.02313, -0.875, -0.4833, 0.02969, -0.875, -0.4833, 0.02969, -0.875, -0.4833, 0.02969, -0.875, -0.4833, 0.02969, 0.9944, 0.1016, 0.02754, 0.9944, 0.1016, 0.02754, 0.9944, 0.1016, 0.02754, 0.9944, 0.1016, 0.02754, -0.1103, -0.9936, 0.02306, -0.1103, -0.9936, 0.02306, -0.1103, -0.9936, 0.02306, -0.1103, -0.9936, 0.02306, -0.9871, 0.1575, 0.02809, -0.9871, 0.1575, 0.02809, -0.9871, 0.1575, 0.02809, -0.9871, 0.1575, 0.02809, 0.8746, -0.484, 0.02972, 0.8746, -0.484, 0.02972, 0.8746, -0.484, 0.02972, 0.8746, -0.484, 0.02972, -0.875, 0.4833, 0.02969, -0.875, 0.4833, 0.02969, -0.875, 0.4833, 0.02969, -0.875, 0.4833, 0.02969, -0.1103, 0.9936, 0.02306, -0.1103, 0.9936, 0.02306, -0.1103, 0.9936, 0.02306, -0.1103, 0.9936, 0.02306, -0.9871, -0.1575, 0.02809, -0.9871, -0.1575, 0.02809, -0.9871, -0.1575, 0.02809, -0.9871, -0.1575, 0.02809, 0.1133, -0.9933, 0.02313, 0.1133, -0.9933, 0.02313, 0.1133, -0.9933, 0.02313, 0.1133, -0.9933, 0.02313, 0.8746, 0.484, 0.02972, 0.8746, 0.484, 0.02972, 0.8746, 0.484, 0.02972, 0.8746, 0.484, 0.02972, 0.9944, -0.1016, 0.02754, 0.9944, -0.1016, 0.02754, 0.9944, -0.1016, 0.02754, 0.9944, -0.1016, 0.02754, -0.9765, 0.1562, 0.1485, -0.9765, 0.1562, 0.1485, -0.9765, 0.1562, 0.1485, -0.9765, 0.1562, 0.1485, -0.9765, -0.1562, 0.1485, -0.9765, -0.1562, 0.1485, -0.9765, -0.1562, 0.1485, -0.9765, -0.1562, 0.1485, 0.9842, -0.1009, 0.1457, 0.9842, -0.1009, 0.1457, 0.9842, -0.1009, 0.1457, 0.9842, -0.1009, 0.1457, 0.9842, 0.1009, 0.1457, 0.9842, 0.1009, 0.1457, 0.9842, 0.1009, 0.1457, 0.9842, 0.1009, 0.1457, -0.8634, 0.4789, 0.1585, -0.8634, 0.4789, 0.1585, -0.8634, 0.4789, 0.1585, -0.8634, 0.4789, 0.1585, 0.863, 0.4796, 0.1588, 0.863, 0.4796, 0.1588, 0.863, 0.4796, 0.1588, 0.863, 0.4796, 0.1588, -0.8634, -0.4789, 0.1585, -0.8634, -0.4789, 0.1585, -0.8634, -0.4789, 0.1585, -0.8634, -0.4789, 0.1585, 0.863, -0.4796, 0.1588, 0.863, -0.4796, 0.1588, 0.863, -0.4796, 0.1588, 0.863, -0.4796, 0.1588, 0.112, -0.9856, 0.1266, 0.112, -0.9856, 0.1266, 0.112, -0.9856, 0.1266, 0.112, -0.9856, 0.1266, 0.112, 0.9856, 0.1266, 0.112, 0.9856, 0.1266, 0.112, 0.9856, 0.1266, 0.112, 0.9856, 0.1266, -0.109, -0.986, 0.1262, -0.109, -0.986, 0.1262, -0.109, -0.986, 0.1262, -0.109, -0.986, 0.1262, -0.109, 0.986, 0.1262, -0.109, 0.986, 0.1262, -0.109, 0.986, 0.1262, -0.109, 0.986, 0.1262, -0.3641, 0.05804, 0.9295, -0.3641, 0.05804, 0.9295, -0.3641, 0.05804, 0.9295, -0.3641, 0.05804, 0.9295])] * 3)])

# ---- objects
ob_newhammer = bpy.data.objects.new('NewHammer', me_plane_001)

# ---- transforms, parenting, visibility, modifiers, constraints
ob_newhammer.location = (0.0, 0.0, 0.0)
ob_newhammer.color = (0.8, 0.8, 0.8, 1.0)

# ---- collection membership
col_collection.objects.link(ob_newhammer)

# ---- scene / render settings (as saved in the file)
scene.frame_start = 1; scene.frame_end = 250; scene.frame_set(1)
scene.render.engine = 'CYCLES'
scene.cycles.samples = 256
scene.cycles.bake_type = 'DIFFUSE'
bpy.context.view_layer.update()

# ---- added for rendering (the .blend has no active camera and no usable light): camera, sun
cam_auto = bpy.data.cameras.new('AutoCamera')
cam_auto.lens = 50.0
cam_auto.sensor_width = 36.0
cam_auto.clip_end = 1000.0
ob_auto_camera = bpy.data.objects.new('AutoCamera', cam_auto)
scene.collection.objects.link(ob_auto_camera)
ob_auto_camera.location = (1.24308, -1.49156, 1.25827)
ob_auto_camera.rotation_euler = (1.09748, -7.21219e-08, 0.694738)
scene.camera = ob_auto_camera
light_auto_sun = bpy.data.lights.new('AutoSun', 'SUN')
light_auto_sun.energy = 3.0
light_auto_sun.angle = 0.0523599
ob_auto_sun = bpy.data.objects.new('AutoSun', light_auto_sun)
scene.collection.objects.link(ob_auto_sun)
ob_auto_sun.rotation_euler = (0.872665, 0.174533, 0.523599)
bpy.context.view_layer.update()
